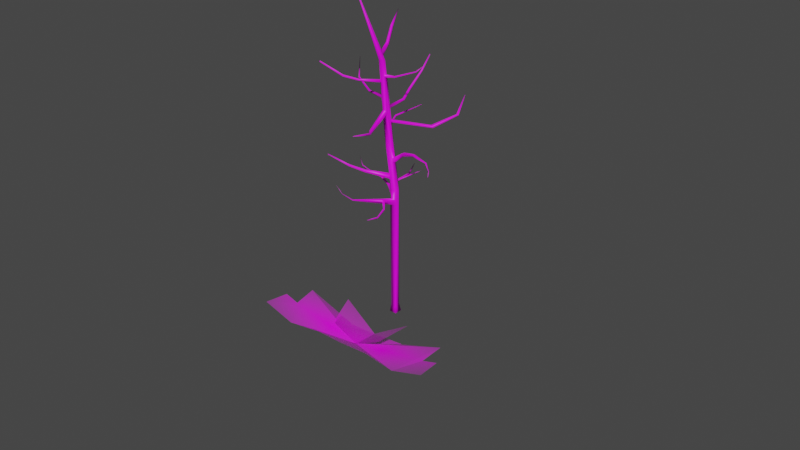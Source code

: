 # Source: Tree_3b.blend  (saved by Blender 3.2.14; exported with 4.5.12 LTS)
import bpy
from mathutils import Matrix  # noqa: F401  (used for matrix-valued properties, if any)

bpy.ops.wm.read_factory_settings(use_empty=True)
scene = bpy.context.scene
scene.name = 'Scene'

# ---- collections
col_collection = bpy.data.collections.new('Collection'); scene.collection.children.link(col_collection)
col_collection_001 = bpy.data.collections.new('Collection.001'); col_collection.children.link(col_collection_001)

# ---- images (referenced by path relative to the original .blend; pixels are not part of the script)
import os
ASSET_DIR = os.environ.get("B2B_ASSET_DIR", "")  # directory of the original .blend (textures are referenced by path, not embedded)
HERE = os.path.dirname(os.path.abspath(__file__))  # packed textures are extracted next to this script under _unpacked/

def load_image(name, relpath, width, height, colorspace="sRGB"):
    """Load a texture the original file referenced (path relative to the .blend, or extracted next to this script)."""
    p = next((c for c in (os.path.join(HERE, relpath), os.path.join(ASSET_DIR, relpath)) if relpath and os.path.exists(c)), "")
    if p:
        img = bpy.data.images.load(p, check_existing=True)
        img.name = name
    else:  # same state as the original file: an image datablock whose file is absent (Cycles renders it pink)
        img = bpy.data.images.new(name, width, height)
        img.source = "FILE"
        img.filepath = "//" + (relpath or name)
    img.colorspace_settings.name = colorspace
    return img
img_untitled = load_image('Untitled', '', 1024, 1024, 'sRGB')
img_branch_tree_3_png = load_image('Branch tree 3.png', 'Branch tree 3.png', 1024, 1024, 'sRGB')

# ---- materials (node trees are filled in below, after node groups)
mat_material_001 = bpy.data.materials.new('Material.001')
mat_material_001.use_transparent_shadow = False
mat_branch_tree_3 = bpy.data.materials.new('Branch tree 3')
mat_branch_tree_3.surface_render_method = 'BLENDED'
mat_branch_tree_3.blend_method = 'BLEND'
mat_branch_tree_3.use_transparent_shadow = False

# ---- material node trees
mat_material_001.use_nodes = True; mat_material_001.node_tree.nodes.clear()
_N = mat_material_001.node_tree.nodes; _L = mat_material_001.node_tree.links
n0 = _N.new('ShaderNodeBsdfPrincipled'); n0.name = 'Principled BSDF'; n0.location = (10, 300)
n0.distribution = 'GGX'
n0.subsurface_method = 'RANDOM_WALK_SKIN'
n0.inputs[3].default_value = 1.45
n0.inputs[27].default_value = (0.0, 0.0, 0.0, 1.0)
n0.inputs[28].default_value = 1.0
n1 = _N.new('ShaderNodeOutputMaterial'); n1.name = 'Material Output'; n1.location = (300, 300)
n2 = _N.new('ShaderNodeTexImage'); n2.name = 'Image Texture'; n2.location = (-280, 275)
n2.image = img_untitled
_L.new(n0.outputs[0], n1.inputs[0])
_L.new(n2.outputs[0], n0.inputs[0])
n1.is_active_output = True
mat_branch_tree_3.use_nodes = True; mat_branch_tree_3.node_tree.nodes.clear()
_N = mat_branch_tree_3.node_tree.nodes; _L = mat_branch_tree_3.node_tree.links
n0 = _N.new('ShaderNodeOutputMaterial'); n0.name = 'Material Output'; n0.location = (300, 300)
n1 = _N.new('ShaderNodeTexImage'); n1.name = 'Image Texture'; n1.location = (-200, 300)
n1.image = img_branch_tree_3_png
n1.extension = 'CLIP'
n2 = _N.new('ShaderNodeBsdfPrincipled'); n2.name = 'Principled BSDF'; n2.location = (0, 300)
n2.distribution = 'GGX'
n2.subsurface_method = 'RANDOM_WALK_SKIN'
n2.inputs[3].default_value = 1.45
n2.inputs[27].default_value = (0.0, 0.0, 0.0, 1.0)
n2.inputs[28].default_value = 1.0
_L.new(n1.outputs[1], n2.inputs[4])
_L.new(n2.outputs[0], n0.inputs[0])
_L.new(n1.outputs[0], n2.inputs[0])
n0.is_active_output = True

# ---- world
world_world = bpy.data.worlds.new('World'); scene.world = world_world
world_world.use_nodes = True; world_world.node_tree.nodes.clear()
_N = world_world.node_tree.nodes; _L = world_world.node_tree.links
n0 = _N.new('ShaderNodeOutputWorld'); n0.name = 'World Output'; n0.location = (300, 300)
n1 = _N.new('ShaderNodeBackground'); n1.name = 'Background'; n1.location = (10, 300)
n1.inputs[0].default_value = (0.05088, 0.05088, 0.05088, 1.0)
_L.new(n1.outputs[0], n0.inputs[0])
n0.is_active_output = True
world_world.color = (0.05088, 0.05088, 0.05088)
world_world.use_sun_shadow = False
world_world.sun_shadow_jitter_overblur = 0.0

# ---- meshes
me_cube_002 = bpy.data.meshes.new('Cube.002')
me_cube_002.from_pydata([(-0.075, -0.075, -0.075), (-0.0495, -0.0495, 0.075), (-0.075, 0.075, -0.075), (-0.0495, 0.0495, 0.075), (0.075, -0.075, -0.075), (0.0495, -0.0495, 0.075), (0.075, 0.075, -0.075), (0.0495, 0.0495, 0.075), (-0.075, 0.0, -0.075), (-0.075, 0.0, 0.075), (0.075, 0.0, -0.075), (0.075, 0.0, 0.075), (0.0, 0.075, -0.075), (0.0, 0.075, 0.075), (0.0, -0.075, -0.075), (0.0, -0.075, 0.075), (0.0, 0.0, -0.075), (-0.075, 0.0, 2.347), (-0.0495, 0.0495, 2.347), (0.0, 0.075, 2.347), (0.0495, 0.0495, 2.347), (0.075, 0.0, 2.347), (0.0495, -0.0495, 2.347), (0.0, -0.075, 2.347), (-0.0495, -0.0495, 2.347), (-0.2565, -0.08216, 4.628), (-0.2718, 0.1003, 3.069), (-0.2463, 0.1498, 3.069), (-0.1968, 0.1753, 3.069), (-0.1473, 0.1498, 3.069), (-0.1218, 0.1003, 3.069), (-0.1473, 0.05076, 3.069), (-0.1968, 0.02526, 3.069), (-0.2463, 0.05076, 3.069), (-0.2362, -0.04711, 4.628), (-0.1968, -0.02905, 4.628), (-0.1574, -0.04711, 4.628), (-0.1371, -0.08216, 4.628), (-0.1574, -0.1172, 4.628), (-0.1968, -0.1353, 4.628), (-0.2362, -0.1172, 4.628), (-0.2793, -0.56, 5.803), (-0.275, -0.5546, 5.803), (-0.2666, -0.5519, 5.803), (-0.2582, -0.5546, 5.803), (-0.2538, -0.56, 5.803), (-0.2582, -0.5654, 5.803), (-0.2666, -0.5682, 5.803), (-0.275, -0.5654, 5.803), (-0.2666, -0.56, 5.803), (0.06298, -0.03835, 2.134), (-0.06551, -0.04369, 2.134), (0.0495, -0.0495, 2.174), (-0.0495, -0.0495, 2.184), (0.0, -0.075, 2.2), (0.0, -0.075, 2.07), (0.0495, -0.0495, 2.087), (-0.05501, -0.0495, 2.09), (0.0, -0.08458, 2.198), (0.0495, -0.05908, 2.097), (0.05615, -0.05465, 2.134), (-0.0495, -0.05317, 2.099), (-0.06418, -0.05908, 2.134), (0.0495, -0.05908, 2.17), (-0.0495, -0.05908, 2.17), (0.0, -0.08458, 2.079), (-0.2551, -0.8003, 2.37), (-0.2548, -1.193, 2.787), (-0.2473, -0.8028, 2.349), (-0.2452, -0.8024, 2.358), (-0.263, -0.7937, 2.349), (-0.264, -0.7916, 2.358), (-0.2472, -0.8028, 2.367), (-0.263, -0.7937, 2.367), (-0.2551, -0.8003, 2.346), (-0.2546, -1.052, 2.573), (-0.2525, -1.052, 2.566), (-0.2521, -1.051, 2.569), (-0.2579, -1.052, 2.566), (-0.2585, -1.051, 2.569), (-0.2524, -1.051, 2.572), (-0.2578, -1.051, 2.572), (-0.2547, -1.053, 2.565), (-0.2548, -1.194, 2.785), (-0.2536, -1.193, 2.783), (-0.2534, -1.192, 2.785), (-0.2565, -1.193, 2.783), (-0.257, -1.192, 2.785), (-0.2536, -1.193, 2.787), (-0.2566, -1.192, 2.787), (-0.2547, -1.194, 2.783), (-0.0495, 0.05923, 2.276), (-0.04415, -0.05675, 2.276), (-0.0495, 0.05372, 2.312), (-0.0495, -0.05217, 2.312), (-0.075, 0.0, 2.318), (-0.075, 0.0, 2.226), (-0.0495, 0.0495, 2.241), (-0.0495, -0.0495, 2.241), (-0.05868, 0.04505, 2.247), (-0.06395, 0.06758, 2.276), (-0.06099, -0.03892, 2.243), (-0.06534, -0.04792, 2.276), (-0.07641, 0.0, 2.315), (-0.4822, 0.2407, 2.346), (-0.05868, 0.04305, 2.301), (-0.05976, -0.0432, 2.301), (-0.08024, 0.0, 2.235), (-0.2077, 0.3579, 2.346), (-0.1789, 0.3571, 2.364), (-0.1977, 0.3593, 2.341), (-0.1762, 0.3619, 2.354), (-0.2045, 0.3526, 2.368), (-0.2116, 0.3558, 2.358), (-0.1929, 0.3524, 2.367), (-0.172, 0.3642, 2.344), (-0.4823, 0.2449, 2.357), (-0.4948, 0.2147, 2.349), (-0.4938, 0.2082, 2.358), (-0.4881, 0.2228, 2.373), (-0.4801, 0.2357, 2.367), (-0.4888, 0.2147, 2.365), (-0.4922, 0.2264, 2.344), (-0.6443, 0.1455, 2.426), (-0.6415, 0.1506, 2.436), (-0.6417, 0.1356, 2.425), (-0.6369, 0.1332, 2.43), (-0.634, 0.1379, 2.44), (-1.022, 0.2529, 2.632), (-0.6366, 0.1495, 2.441), (-0.6321, 0.1336, 2.436), (-0.6445, 0.1409, 2.421), (-0.84, 0.1156, 2.519), (-0.8383, 0.1185, 2.524), (-0.8385, 0.11, 2.518), (-0.8357, 0.1086, 2.521), (-0.8341, 0.1113, 2.527), (-0.8356, 0.1179, 2.528), (-0.833, 0.1088, 2.524), (-0.8401, 0.113, 2.516), (-1.022, 0.2542, 2.635), (-1.022, 0.2495, 2.632), (-1.02, 0.2486, 2.633), (-1.02, 0.2497, 2.635), (-1.021, 0.2505, 2.634), (-1.02, 0.2536, 2.636), (-1.019, 0.2486, 2.634), (-1.022, 0.2516, 2.631), (-0.09807, 0.0257, 2.888), (-0.07257, 0.0752, 2.916), (-0.09807, 0.1247, 2.888), (-0.07348, 0.01316, 2.798), (-0.04272, 0.06093, 2.784), (-0.07348, 0.1122, 2.798), (-0.09939, 0.01221, 2.843), (-0.09501, 0.1232, 2.843), (-0.07131, 0.0215, 2.846), (-0.07929, 0.03019, 2.884), (-0.075, 0.0746, 2.892), (-0.07161, 0.1226, 2.846), (-0.07929, 0.119, 2.884), (-0.05338, 0.06336, 2.805), (-0.05979, 0.01895, 2.81), (-0.05979, 0.1078, 2.81), (0.182, -0.03627, 3.044), (0.1758, -0.03153, 3.069), (0.8778, -0.2835, 3.174), (0.1886, -0.008895, 3.078), (0.2048, 0.02319, 3.052), (0.1981, 0.01709, 3.077), (0.2071, -0.01588, 3.023), (0.1918, -0.03867, 3.021), (0.2141, 0.009952, 3.029), (0.5706, -0.2288, 3.204), (0.5736, -0.2277, 3.222), (1.011, -0.3664, 3.098), (0.5809, -0.2098, 3.225), (0.5789, -0.1862, 3.205), (0.5818, -0.1899, 3.222), (0.5764, -0.209, 3.183), (0.57, -0.2277, 3.186), (0.5782, -0.1899, 3.187), (0.8825, -0.2839, 3.18), (1.08, -0.4772, 3.05), (0.891, -0.2763, 3.179), (0.8893, -0.2638, 3.17), (0.8938, -0.2648, 3.177), (0.8822, -0.2742, 3.162), (0.8751, -0.2827, 3.166), (0.8865, -0.2636, 3.162), (1.013, -0.3669, 3.101), (1.018, -0.3653, 3.099), (1.019, -0.3601, 3.094), (1.021, -0.3608, 3.097), (1.014, -0.3644, 3.092), (1.01, -0.3663, 3.094), (1.018, -0.3603, 3.091), (1.082, -0.4776, 3.052), (1.084, -0.4771, 3.049), (1.085, -0.4774, 3.051), (1.085, -0.4738, 3.049), (1.086, -0.4744, 3.05), (1.082, -0.4768, 3.047), (1.08, -0.4773, 3.048), (1.084, -0.4741, 3.046), (-0.1968, -0.03305, 3.648), (-0.151, -0.01223, 3.654), (-0.2425, -0.01223, 3.654), (-0.1968, 0.08587, 3.738), (-0.1968, -0.04414, 3.759), (-0.1517, -0.02273, 3.751), (-0.1517, 0.06363, 3.751), (-0.2418, -0.02273, 3.751), (-0.2418, 0.06363, 3.751), (-0.2464, -0.01146, 3.702), (-0.145, -0.008316, 3.702), (-0.2366, -0.04274, 3.7), (-0.2336, -0.03441, 3.67), (-0.1634, -0.01509, 3.672), (-0.1977, -0.02721, 3.665), (-0.1942, -0.04754, 3.744), (-0.1551, -0.02129, 3.702), (-0.1611, -0.03112, 3.732), (-0.2304, -0.05018, 3.73), (-0.07211, -0.5679, 3.566), (-0.07129, -0.5754, 3.546), (-0.03318, -0.5504, 3.531), (-0.05068, -0.5666, 3.536), (-0.04614, -0.5438, 3.587), (-0.02965, -0.54, 3.55), (-0.02983, -0.5331, 3.571), (-0.06742, -0.5578, 3.585), (0.1314, -0.8019, 3.655), (0.1297, -0.8062, 3.643), (0.157, -0.8036, 3.634), (0.1431, -0.8073, 3.637), (0.1519, -0.7965, 3.668), (0.1617, -0.7991, 3.645), (0.1636, -0.7954, 3.658), (0.1367, -0.7979, 3.667), (0.2364, -1.295, 3.798), (0.236, -1.298, 3.795), (0.2421, -1.296, 3.793), (0.239, -1.299, 3.794), (0.2399, -1.296, 3.797), (0.241, -1.292, 3.801), (0.2432, -1.293, 3.796), (0.2436, -1.291, 3.799), (0.2376, -1.293, 3.801), (-0.2698, 0.07746, 3.264), (-0.245, 0.1252, 3.285), (-0.1968, 0.1497, 3.264), (-0.2708, 0.08886, 3.166), (-0.2456, 0.1375, 3.151), (-0.1968, 0.1625, 3.166), (-0.1885, 0.1531, 3.215), (-0.2664, 0.07219, 3.215), (-0.2094, 0.1614, 3.218), (-0.2222, 0.1627, 3.254), (-0.2558, 0.1383, 3.264), (-0.2804, 0.1051, 3.253), (-0.2757, 0.09565, 3.217), (-0.2678, 0.09864, 3.178), (-0.2388, 0.1284, 3.169), (-0.2087, 0.1572, 3.18), (-0.5565, 0.4716, 3.125), (-0.5574, 0.4688, 3.143), (-0.5749, 0.4648, 3.15), (-0.5918, 0.4564, 3.145), (-0.5957, 0.4573, 3.128), (-0.5968, 0.4653, 3.111), (-0.4821, 1.316, 3.383), (-0.5809, 0.4746, 3.106), (-0.5619, 0.4779, 3.109), (-0.7061, 0.869, 3.245), (-0.7079, 0.8682, 3.257), (-0.7183, 0.8751, 3.262), (-0.7307, 0.8797, 3.259), (-0.732, 0.8821, 3.246), (-0.7285, 0.8865, 3.235), (-0.1504, 0.08824, 3.567), (-0.7162, 0.8829, 3.231), (-0.7054, 0.8748, 3.233), (-0.4827, 1.316, 3.386), (-0.4861, 1.318, 3.387), (-0.4901, 1.32, 3.386), (-0.4905, 1.321, 3.383), (-0.4894, 1.322, 3.38), (-0.4857, 1.32, 3.383), (-0.4854, 1.321, 3.379), (-0.4819, 1.318, 3.38), (-0.1968, 0.1114, 3.556), (-0.1265, 0.04325, 3.556), (-0.1501, 0.09439, 3.494), (-0.1968, 0.1178, 3.507), (-0.1261, 0.04895, 3.507), (-0.1998, 0.1146, 3.532), (-0.1263, 0.0363, 3.532), (-0.174, 0.1179, 3.534), (-0.1674, 0.1157, 3.552), (-0.1235, 0.06805, 3.534), (-0.1244, 0.07317, 3.552), (-0.145, 0.09504, 3.558), (-0.1538, 0.08967, 3.506), (-0.1744, 0.1126, 3.515), (-0.131, 0.06972, 3.515), (0.2999, 0.5947, 3.409), (0.3053, 0.5849, 3.425), (0.3618, 0.5626, 3.396), (0.3581, 0.5576, 3.413), (0.3319, 0.5686, 3.425), (0.3292, 0.5891, 3.376), (0.3025, 0.5996, 3.39), (0.3557, 0.572, 3.379), (0.5446, 0.966, 3.552), (0.5506, 0.9583, 3.562), (0.5876, 0.9771, 3.551), (0.5871, 0.9677, 3.562), (0.5698, 0.9599, 3.566), (0.5622, 0.9841, 3.535), (0.5447, 0.9749, 3.541), (0.5816, 0.9845, 3.54), (0.4868, 1.277, 3.808), (0.4879, 1.275, 3.81), (0.495, 1.279, 3.808), (0.4949, 1.277, 3.809), (0.4916, 1.276, 3.81), (0.491, 1.278, 3.808), (0.4904, 1.28, 3.805), (0.487, 1.278, 3.806), (0.4941, 1.28, 3.806), (-0.1968, -0.09514, 4.238), (-0.2387, -0.07522, 4.223), (-0.2603, -0.03655, 4.238), (-0.2406, -0.04372, 3.946), (-0.2632, -0.002351, 3.936), (-0.2406, 0.03902, 3.946), (-0.2403, -0.04897, 3.995), (-0.2627, -0.008052, 4.003), (-0.2403, 0.03287, 3.995), (-0.2336, -0.05232, 3.97), (-0.2359, 0.03991, 3.97), (-0.264, -0.03801, 3.969), (-0.2596, -0.03161, 3.951), (-0.2519, -0.001651, 3.943), (-0.2374, 0.02469, 3.973), (-0.2361, 0.02358, 3.954), (-0.2615, -0.005447, 3.996), (-0.2434, 0.01948, 3.991), (-0.2667, -0.03511, 3.987), (-0.732, 0.1836, 3.897), (-0.7349, 0.1894, 3.885), (-0.7342, 0.2066, 3.881), (-0.7181, 0.2168, 3.899), (-0.7226, 0.2186, 3.887), (-0.7248, 0.1978, 3.918), (-0.7163, 0.2117, 3.912), (-0.7285, 0.1828, 3.91), (-1.093, 0.3338, 4.024), (-1.096, 0.3402, 4.017), (-0.1968, 0.07949, 3.817), (-1.092, 0.3522, 4.015), (-1.074, 0.3507, 4.023), (-1.08, 0.355, 4.015), (-1.079, 0.3388, 4.038), (-1.071, 0.3452, 4.031), (-1.087, 0.3306, 4.033), (-1.291, 0.5964, 4.29), (-1.292, 0.5988, 4.288), (-1.289, 0.601, 4.292), (-1.291, 0.6035, 4.288), (-1.284, 0.6022, 4.29), (-1.287, 0.6039, 4.287), (-1.286, 0.5987, 4.296), (-1.283, 0.6004, 4.293), (-1.289, 0.5953, 4.294), (-0.152, 0.05748, 3.8), (-0.2415, 0.05748, 3.8), (-0.1473, 0.05473, 3.775), (-0.2456, 0.05545, 3.775), (-0.1602, 0.07367, 3.777), (-0.1634, 0.0755, 3.759), (-0.235, 0.07322, 3.777), (-0.2301, 0.07544, 3.759), (-0.1967, 0.08101, 3.747), (-0.1968, 0.07842, 3.805), (-0.1636, 0.07336, 3.795), (-0.2299, 0.07329, 3.795), (-0.1747, 0.4666, 3.798), (-0.1768, 0.4737, 3.785), (-0.2202, 0.4584, 3.794), (-0.2175, 0.4667, 3.782), (-0.1981, 0.4788, 3.777), (-0.1981, 0.4582, 3.818), (-0.1769, 0.4602, 3.811), (-0.2173, 0.4532, 3.807), (-0.2295, 0.6889, 3.912), (-0.2303, 0.6984, 3.903), (-0.2663, 0.6908, 3.914), (-0.2631, 0.7004, 3.905), (-0.2459, 0.7087, 3.901), (-0.154, 1.122, 4.427), (-0.2479, 0.6816, 3.932), (-0.2317, 0.681, 3.923), (-0.2644, 0.6829, 3.925), (-0.2027, 0.9731, 4.164), (-0.2028, 0.9828, 4.159), (-0.2285, 0.9761, 4.167), (-0.2258, 0.9858, 4.162), (-0.2129, 0.9926, 4.162), (-0.1242, 0.02507, 2.528), (-0.2154, 0.964, 4.179), (-0.2046, 0.9645, 4.17), (-0.2274, 0.9675, 4.173), (-0.1547, 1.126, 4.426), (-0.1698, 1.125, 4.428), (-0.1687, 1.129, 4.427), (-0.1609, 1.132, 4.43), (-0.1606, 1.127, 4.433), (-0.1604, 1.122, 4.436), (-0.1545, 1.12, 4.429), (-0.1684, 1.122, 4.431), (-0.04919, -0.04993, 2.528), (-0.09869, -0.02443, 2.508), (-0.1233, -0.0119, 2.635), (-0.1488, 0.0376, 2.618), (-0.07379, -0.0374, 2.618), (-0.1359, 0.04196, 2.573), (-0.05154, -0.04114, 2.573), (-0.1383, 0.01986, 2.571), (-0.134, 0.002851, 2.54), (-0.0795, -0.05021, 2.571), (-0.08489, -0.05661, 2.541), (-0.112, -0.03328, 2.533), (-0.1086, -0.007455, 2.616), (-0.1347, 0.02514, 2.602), (-0.08561, -0.03432, 2.602), (-0.4485, -0.2718, 2.67), (-0.448, -0.2822, 2.654), (-0.4088, -0.2999, 2.663), (-0.4146, -0.3061, 2.649), (-0.4327, -0.2983, 2.648), (-0.4234, -0.2786, 2.69), (-0.4432, -0.2664, 2.685), (-0.4098, -0.2903, 2.68), (-0.5746, -0.4982, 2.803), (-0.576, -0.5065, 2.792), (-0.5535, -0.5273, 2.806), (-0.5585, -0.5312, 2.795), (-0.5696, -0.5219, 2.792), (-0.5603, -0.5078, 2.821), (-0.5704, -0.4947, 2.814), (-0.5528, -0.5195, 2.817), (-0.8737, -0.712, 2.996), (-0.8744, -0.7146, 2.993), (-0.8672, -0.7208, 2.998), (-0.8691, -0.7221, 2.994), (-0.8732, -0.7197, 2.993), (-0.8715, -0.7176, 2.998), (-0.8697, -0.7154, 3.003), (-0.8723, -0.711, 3.0), (-0.867, -0.7186, 3.001), (-0.1555, -0.01019, 4.336), (-0.1555, -0.08572, 4.336), (-0.1342, -0.04796, 4.325), (-0.2384, -0.08047, 4.299), (-0.2598, -0.04226, 4.287), (-0.1968, -0.1002, 4.287), (-0.9261, -0.7801, 4.636), (-0.2595, -0.03072, 4.263), (-0.1909, -0.09724, 4.263), (-0.2419, -0.07997, 4.238), (-0.2573, -0.05248, 4.262), (-0.2571, -0.0561, 4.244), (-0.2159, -0.09426, 4.244), (-0.2105, -0.09595, 4.262), (-0.2123, -0.09363, 4.279), (-0.2365, -0.07788, 4.291), (-0.2531, -0.05589, 4.28), (-0.4848, -0.3378, 4.28), (-0.4886, -0.3178, 4.292), (-0.4914, -0.3214, 4.281), (-0.4663, -0.3441, 4.284), (-0.4601, -0.3437, 4.295), (-0.4588, -0.3414, 4.307), (-0.4733, -0.3328, 4.315), (-0.4837, -0.3189, 4.305), (-0.6714, -0.5308, 4.367), (-0.6707, -0.5102, 4.375), (-0.6756, -0.5161, 4.366), (-0.6547, -0.535, 4.368), (-0.6469, -0.5318, 4.377), (-0.6433, -0.527, 4.388), (-0.654, -0.518, 4.397), (-0.664, -0.5083, 4.386), (-0.9302, -0.7841, 4.628), (-0.9285, -0.7697, 4.632), (-0.9312, -0.7736, 4.626), (-0.9192, -0.785, 4.627), (-0.9149, -0.7826, 4.632), (-0.9135, -0.7798, 4.639), (-0.9214, -0.7756, 4.645), (-0.9254, -0.7686, 4.638), (-0.1558, -0.09097, 4.385), (-0.1347, -0.05366, 4.394), (-0.1558, -0.01635, 4.385), (-0.1632, -0.007919, 4.36), (-0.1629, -0.09346, 4.36), (-0.1442, -0.01708, 4.36), (-0.1406, -0.01948, 4.343), (-0.1331, -0.04862, 4.338), (-0.1405, -0.07772, 4.343), (-0.1442, -0.08448, 4.36), (-0.145, -0.08177, 4.377), (0.439, 0.01452, 4.546), (-0.1396, -0.05303, 4.388), (-0.1451, -0.02423, 4.377), (0.04298, -0.03371, 4.384), (0.04836, -0.03514, 4.375), (0.05782, -0.04929, 4.375), (0.05221, -0.06495, 4.376), (0.04745, -0.06821, 4.385), (0.04462, -0.06627, 4.395), (0.5569, 0.05664, 4.66), (0.04675, -0.05045, 4.402), (0.04082, -0.03681, 4.394), (0.4455, 0.01488, 4.541), (0.4555, 0.008704, 4.543), (0.4513, -0.001984, 4.543), (0.4458, -0.004993, 4.548), (0.4416, -0.004426, 4.554), (0.4413, 0.005591, 4.559), (0.4358, 0.01223, 4.552), (0.5577, 0.0566, 4.659), (0.5598, 0.0553, 4.66), (0.559, 0.053, 4.659), (0.5584, 0.05247, 4.661), (0.5581, 0.05273, 4.663), (0.5592, 0.05516, 4.662), (0.5585, 0.05501, 4.665), (0.5569, 0.05629, 4.663), (-0.2055, -0.0944, 4.793), (-0.17, -0.1105, 4.775), (-0.241, -0.1105, 4.775), (-0.2011, -0.06173, 4.691), (-0.1637, -0.07883, 4.702), (-0.2386, -0.07883, 4.702), (-0.1622, -0.1014, 4.739), (-0.2453, -0.1024, 4.739), (-0.1698, -0.08107, 4.745), (-0.174, -0.0948, 4.765), (-0.2362, -0.09258, 4.745), (-0.2307, -0.1044, 4.765), (-0.2029, -0.09575, 4.796), (-0.2053, -0.05954, 4.713), (-0.1738, -0.0648, 4.722), (-0.2336, -0.07493, 4.722), (-0.2104, 0.1015, 4.862), (-0.2121, 0.08751, 4.873), (-0.2574, 0.08539, 4.862), (-0.2523, 0.074, 4.873), (-0.233, 0.08456, 4.892), (-0.2382, 0.1204, 4.845), (-0.2149, 0.1174, 4.849), (-0.2572, 0.1031, 4.849), (-0.2808, 0.292, 5.095), (-0.2821, 0.2815, 5.106), (-0.3168, 0.277, 5.101), (-0.3129, 0.2689, 5.111), (-0.2981, 0.2796, 5.128), (-0.3021, 0.3057, 5.078), (-0.2842, 0.304, 5.082), (-0.3167, 0.2907, 5.087), (-0.3632, 0.5394, 5.324), (-0.3633, 0.5384, 5.325), (-0.3664, 0.538, 5.325), (-0.3661, 0.5373, 5.325), (-0.3647, 0.5382, 5.325), (-0.3649, 0.5395, 5.324), (-0.3651, 0.5407, 5.324), (-0.3635, 0.5405, 5.324), (-0.3664, 0.5393, 5.324), (-0.2233, 0.1318, 2.328), (-0.2378, 0.1078, 2.288), (-0.2353, 0.08713, 2.314), (-0.2337, 0.1071, 2.337), (-0.2349, 0.09298, 2.297), (-0.2314, 0.0883, 2.329), (-0.2249, 0.1336, 2.295), (-0.2196, 0.1429, 2.313), (-0.2508, 0.1466, 2.333), (-0.264, 0.1258, 2.297), (-0.2636, 0.1096, 2.32), (-0.26, 0.1249, 2.34), (-0.2639, 0.115, 2.306), (-0.2599, 0.1102, 2.334), (-0.2526, 0.1484, 2.303), (-0.2568, 0.1569, 2.319), (-0.2469, 0.116, 2.339), (-0.2494, 0.104, 2.302), (-0.2456, 0.09926, 2.332), (-0.2387, 0.1412, 2.299), (-0.2371, 0.1325, 2.331), (-0.2509, 0.1168, 2.292), (-0.2494, 0.09839, 2.317), (-0.2371, 0.1474, 2.301), (-0.2256, 0.1454, 2.3), (-0.2235, 0.1444, 2.313), (-0.2236, 0.1406, 2.325), (-0.2336, 0.1415, 2.328), (-0.2465, 0.1446, 2.329), (-0.2486, 0.1488, 2.307), (-0.2534, 0.1486, 2.319), (-0.1583, 0.5712, 2.381), (-0.1492, 0.5742, 2.38), (-0.1469, 0.5721, 2.392), (-0.1448, 0.5669, 2.403), (-0.1521, 0.5633, 2.406), (-0.1625, 0.5606, 2.407), (-0.1668, 0.567, 2.386), (-0.1697, 0.563, 2.397), (-0.2298, 0.8157, 2.483), (-0.2286, 0.817, 2.483), (-0.23, 0.8138, 2.486), (-0.2283, 0.8161, 2.486), (-0.228, 0.8137, 2.488), (-0.229, 0.812, 2.489), (-0.2304, 0.8108, 2.489), (-0.231, 0.8137, 2.484), (-0.2314, 0.8119, 2.487), (-0.1029, -0.2427, 2.219), (-0.06377, -0.2635, 2.146), (-0.01679, -0.239, 2.19), (-0.1141, -0.2422, 2.19), (-0.02467, -0.245, 2.219), (-0.06377, -0.2635, 2.241), (-0.0247, -0.245, 2.16), (-0.1029, -0.2383, 2.161), (-0.2063, 0.3817, 2.363), (-0.1912, 0.381, 2.355), (-0.1993, 0.3786, 2.373), (-0.2026, 0.3841, 2.351), (-0.1878, 0.3787, 2.372), (-0.1871, 0.3834, 2.345), (-0.1928, 0.3858, 2.346), (-0.1937, 0.3762, 2.365), (-0.2089, 0.3688, 2.36), (-0.2019, 0.3656, 2.37), (-0.2051, 0.371, 2.349), (-0.1903, 0.3656, 2.369), (-0.1796, 0.3738, 2.344), (-0.1952, 0.3725, 2.344), (-0.1863, 0.3666, 2.364), (-0.02389, 0.4785, 2.442), (-0.02741, 0.4783, 2.449), (-0.07972, -0.3082, 2.162), (-0.03036, 0.4762, 2.455), (-0.02713, 0.4862, 2.442), (-0.03036, 0.4938, 2.443), (-0.03353, 0.4838, 2.455), (-0.03669, 0.4914, 2.455), (-0.03385, 0.4935, 2.449), (0.1317, 0.5484, 2.541), (0.1311, 0.5484, 2.542), (0.1306, 0.5496, 2.542), (0.1306, 0.5481, 2.543), (0.1312, 0.5496, 2.541), (0.1306, 0.5509, 2.541), (0.1301, 0.5493, 2.543), (0.1296, 0.5505, 2.543), (0.1301, 0.5508, 2.542), (-0.1162, -0.2887, 2.232), (-0.04256, -0.2931, 2.204), (-0.1266, -0.288, 2.204), (-0.04325, -0.2915, 2.176), (-0.1162, -0.2846, 2.177), (-0.04322, -0.2915, 2.232), (-0.07972, -0.3082, 2.252), (-0.03397, -0.2682, 2.168), (-0.1095, -0.2614, 2.169), (-0.03395, -0.2682, 2.225), (-0.07174, -0.2859, 2.246), (-0.07174, -0.2859, 2.154), (-0.1095, -0.2657, 2.225), (-0.1204, -0.2651, 2.197), (-0.02495, -0.2678, 2.172), (-0.01308, -0.2569, 2.172), (-0.02831, -0.2727, 2.221), (-0.01618, -0.2616, 2.218), (-0.008542, -0.2555, 2.194), (-0.04047, -0.2834, 2.201), (-0.03718, -0.279, 2.177), (-0.04045, -0.2838, 2.224), (0.1635, -0.4845, 2.173), (0.1728, -0.4809, 2.172), (0.164, -0.4853, 2.204), (0.1732, -0.4818, 2.201), (0.1773, -0.4806, 2.185), (0.1531, -0.4892, 2.193), (0.1543, -0.488, 2.178), (0.1547, -0.4888, 2.207), (0.2664, -0.7724, 2.17), (0.2733, -0.7714, 2.169), (0.2656, -0.7667, 2.189), (0.2726, -0.7661, 2.187), (0.2761, -0.7691, 2.178), (0.258, -0.7704, 2.182), (0.2594, -0.7728, 2.173), (0.2587, -0.7673, 2.192), (0.3175, -1.077, 2.269), (0.3202, -1.077, 2.269), (0.3173, -1.075, 2.275), (0.32, -1.075, 2.274), (0.3214, -1.076, 2.272), (0.318, -1.077, 2.272), (0.3143, -1.077, 2.273), (0.3148, -1.077, 2.27), (0.3145, -1.076, 2.276)], [], [(8, 9, 3, 2), (12, 13, 7, 6), (10, 11, 5, 4), (14, 15, 1, 0), (16, 10, 4, 14), (12, 6, 10, 16), (6, 7, 11, 10), (0, 1, 9, 8), (2, 12, 16, 8), (8, 16, 14, 0), (4, 5, 15, 14), (2, 3, 13, 12), (148, 149, 30, 31), (425, 26, 27, 18, 17, 410, 427), (95, 94, 24, 17), (93, 95, 17, 18), (97, 91, 93, 18, 19, 13, 3), (149, 150, 29, 30), (254, 255, 251, 294, 293, 29, 28), (542, 541, 43, 44), (503, 504, 37, 38), (49, 41, 48, 47), (43, 42, 41, 49), (44, 43, 49, 45), (45, 49, 47, 46), (541, 543, 42, 43), (50, 56, 5, 11, 21, 22, 52), (5, 56, 55, 15), (15, 55, 57, 1), (52, 22, 23, 54), (57, 51, 53, 98, 96, 9, 1), (57, 55, 65, 61), (19, 20, 7, 13), (7, 20, 21, 11), (96, 97, 3, 9), (53, 51, 62, 64), (54, 53, 64, 58), (52, 54, 58, 63), (675, 655, 74, 70), (674, 672, 69, 68), (673, 675, 70, 71, 73, 671), (655, 674, 68, 74), (51, 57, 61, 62), (50, 52, 63, 60), (56, 50, 60, 59), (55, 56, 59, 65), (72, 66, 75, 80), (74, 68, 76, 82), (71, 70, 78, 79), (73, 71, 79, 81), (676, 677, 66, 72), (81, 79, 87, 89), (75, 81, 89, 67), (78, 82, 90, 86), (76, 77, 85, 84), (69, 72, 80, 77), (68, 69, 77, 76), (70, 74, 82, 78), (66, 73, 81, 75), (90, 84, 85, 83), (86, 90, 83, 87), (83, 85, 88, 67), (87, 83, 67, 89), (79, 78, 86, 87), (82, 76, 84, 90), (80, 75, 67, 88), (77, 80, 88, 85), (93, 91, 100, 105), (92, 94, 106, 102), (91, 97, 99, 100), (97, 96, 107, 99), (592, 595, 121, 118), (595, 593, 119, 121), (118, 117, 594, 592), (608, 607, 111, 109), (95, 93, 105, 103), (96, 98, 101, 107), (94, 95, 103, 106), (98, 92, 102, 101), (63, 58, 635, 634), (611, 612, 113, 108), (590, 120, 119, 593), (117, 122, 591, 594), (116, 120, 590, 597), (591, 122, 104, 596), (609, 608, 109, 114), (610, 609, 114, 112), (118, 121, 130, 126), (121, 119, 127, 130), (122, 117, 125, 131), (117, 118, 126, 125), (612, 610, 112, 113), (607, 606, 115, 111), (606, 605, 110, 115), (605, 611, 108, 110), (131, 125, 134, 139), (125, 126, 135, 134), (129, 124, 133, 137), (127, 129, 137, 136), (104, 122, 131, 123), (116, 104, 123, 124), (119, 120, 129, 127), (120, 116, 124, 129), (137, 133, 140, 145), (136, 137, 145, 143), (133, 132, 128, 140), (132, 139, 147, 128), (130, 127, 136, 138), (126, 130, 138, 135), (123, 131, 139, 132), (124, 123, 132, 133), (128, 147, 144, 140), (147, 141, 142, 144), (140, 144, 143, 145), (144, 142, 146, 143), (134, 135, 142, 141), (139, 134, 141, 147), (138, 136, 143, 146), (135, 138, 146, 142), (28, 29, 150, 155, 153, 20, 19), (335, 336, 377, 379, 213, 250, 249), (151, 152, 161, 162), (152, 153, 163, 161), (154, 151, 162, 156), (33, 26, 425, 424), (22, 151, 154, 148, 31, 32, 426, 428, 422, 23), (27, 28, 19, 18), (153, 155, 159, 163), (32, 33, 424, 426), (159, 160, 169, 168), (158, 157, 165, 167), (161, 163, 172, 170), (160, 158, 167, 169), (155, 150, 160, 159), (149, 148, 157, 158), (148, 154, 156, 157), (150, 149, 158, 160), (169, 167, 176, 178), (171, 170, 179, 180), (164, 171, 180, 173), (172, 168, 177, 181), (157, 156, 164, 165), (163, 159, 168, 172), (156, 162, 171, 164), (162, 161, 170, 171), (181, 177, 185, 189), (174, 173, 166, 182), (177, 178, 186, 185), (176, 174, 182, 184), (170, 172, 181, 179), (167, 165, 174, 176), (168, 169, 178, 177), (165, 164, 173, 174), (182, 166, 175, 190), (185, 186, 193, 192), (184, 182, 190, 191), (187, 189, 196, 194), (173, 180, 188, 166), (180, 179, 187, 188), (178, 176, 184, 186), (179, 181, 189, 187), (191, 190, 197, 199), (194, 196, 204, 202), (193, 191, 199, 201), (195, 194, 202, 203), (189, 185, 192, 196), (166, 188, 195, 175), (188, 187, 194, 195), (186, 184, 191, 193), (198, 200, 201, 199), (183, 198, 199, 197), (203, 202, 198, 183), (202, 204, 200, 198), (192, 193, 201, 200), (190, 175, 183, 197), (196, 192, 200, 204), (175, 195, 203, 183), (212, 209, 331, 332, 337, 340, 334), (338, 337, 332, 333), (297, 292, 464, 463, 210, 215, 206, 31, 30, 295), (466, 25, 34, 339, 338, 333, 469), (213, 208, 291, 296, 294, 251, 250), (214, 207, 217, 216), (291, 208, 211, 280), (209, 212, 223, 220), (339, 34, 35, 360, 377, 336, 341), (206, 215, 221, 218), (215, 210, 222, 221), (216, 217, 225, 224), (217, 219, 227, 225), (221, 222, 230, 229), (220, 223, 231, 228), (210, 209, 220, 222), (212, 214, 216, 223), (207, 205, 219, 217), (205, 206, 218, 219), (224, 225, 233, 232), (225, 227, 235, 233), (229, 230, 238, 237), (228, 231, 239, 236), (218, 221, 229, 226), (223, 216, 224, 231), (222, 220, 228, 230), (219, 218, 226, 227), (232, 233, 241, 240), (233, 235, 243, 241), (237, 238, 247, 246), (236, 239, 248, 245), (226, 229, 237, 234), (231, 224, 232, 239), (230, 228, 236, 238), (227, 226, 234, 235), (244, 246, 247, 245), (240, 244, 245, 248), (241, 243, 244, 240), (243, 242, 246, 244), (234, 237, 246, 242), (239, 232, 240, 248), (238, 236, 245, 247), (235, 234, 242, 243), (256, 249, 260, 261), (252, 256, 261, 262), (27, 26, 252, 253), (28, 27, 253, 254), (253, 252, 262, 263), (250, 251, 258, 259), (29, 293, 295, 30), (264, 263, 272, 273), (261, 260, 268, 269), (259, 258, 266, 267), (262, 261, 269, 270), (255, 254, 264, 257), (249, 250, 259, 260), (254, 253, 263, 264), (251, 255, 257, 258), (265, 273, 282, 274), (266, 265, 274, 275), (268, 267, 276, 277), (273, 272, 281, 282), (260, 259, 267, 268), (258, 257, 265, 266), (257, 264, 273, 265), (263, 262, 270, 272), (277, 276, 284, 285), (282, 281, 289, 290), (278, 277, 285, 286), (276, 275, 283, 284), (272, 270, 279, 281), (270, 269, 278, 279), (267, 266, 275, 276), (269, 268, 277, 278), (271, 288, 284, 283), (288, 286, 285, 284), (289, 287, 286, 288), (290, 289, 288, 271), (275, 274, 271, 283), (274, 282, 290, 271), (281, 279, 287, 289), (279, 278, 286, 287), (292, 297, 300, 301), (295, 293, 303, 305), (206, 205, 32, 31), (291, 280, 302, 299), (205, 207, 33, 32), (297, 295, 305, 300), (303, 304, 312, 311), (304, 298, 306, 312), (298, 299, 307, 306), (302, 301, 309, 310), (294, 296, 298, 304), (280, 292, 301, 302), (293, 294, 304, 303), (296, 291, 299, 298), (311, 312, 320, 319), (312, 306, 314, 320), (306, 307, 315, 314), (310, 309, 317, 318), (299, 302, 310, 307), (301, 300, 308, 309), (300, 305, 313, 308), (305, 303, 311, 313), (319, 320, 329, 328), (320, 314, 322, 329), (314, 315, 323, 322), (318, 317, 325, 326), (307, 310, 318, 315), (309, 308, 316, 317), (308, 313, 321, 316), (313, 311, 319, 321), (324, 327, 326, 325), (327, 322, 323, 326), (328, 329, 322, 327), (330, 328, 327, 324), (315, 318, 326, 323), (317, 316, 324, 325), (316, 321, 330, 324), (321, 319, 328, 330), (504, 505, 36, 37), (339, 341, 345, 348), (335, 334, 343, 344), (338, 339, 348, 347), (336, 335, 344, 346), (347, 348, 356, 355), (342, 349, 357, 350), (348, 345, 353, 356), (343, 342, 350, 351), (340, 337, 349, 342), (337, 338, 347, 349), (341, 336, 346, 345), (334, 340, 342, 343), (350, 357, 366, 358), (356, 353, 362, 365), (351, 350, 358, 359), (353, 354, 363, 362), (346, 344, 352, 354), (349, 347, 355, 357), (344, 343, 351, 352), (345, 346, 354, 353), (361, 359, 368, 370), (366, 364, 373, 375), (363, 361, 370, 372), (364, 365, 374, 373), (355, 356, 365, 364), (354, 352, 361, 363), (357, 355, 364, 366), (352, 351, 359, 361), (371, 369, 373, 374), (369, 367, 375, 373), (370, 368, 367, 369), (372, 370, 369, 371), (362, 363, 372, 371), (359, 358, 367, 368), (365, 362, 371, 374), (358, 366, 375, 367), (211, 208, 384, 381), (379, 377, 387, 382), (360, 376, 386, 385), (208, 213, 383, 384), (383, 382, 390, 391), (384, 383, 391, 392), (385, 386, 394, 393), (386, 380, 388, 394), (378, 211, 381, 380), (376, 378, 380, 386), (213, 379, 382, 383), (377, 360, 385, 387), (389, 392, 400, 397), (395, 393, 402, 404), (390, 395, 404, 398), (391, 390, 398, 399), (382, 387, 395, 390), (387, 385, 393, 395), (381, 384, 392, 389), (380, 381, 389, 388), (400, 399, 408, 409), (402, 403, 412, 411), (403, 396, 405, 412), (396, 397, 406, 405), (388, 389, 397, 396), (394, 388, 396, 403), (393, 394, 403, 402), (392, 391, 399, 400), (412, 405, 401, 420), (405, 406, 414, 401), (406, 409, 417, 414), (413, 411, 419, 421), (399, 398, 407, 408), (398, 404, 413, 407), (404, 402, 411, 413), (397, 400, 409, 406), (401, 418, 419, 420), (418, 415, 421, 419), (417, 416, 415, 418), (414, 417, 418, 401), (411, 412, 420, 419), (409, 408, 416, 417), (408, 407, 415, 416), (407, 413, 421, 415), (17, 24, 423, 410), (24, 23, 422, 423), (410, 423, 433, 430), (425, 427, 429, 435), (422, 428, 431, 432), (153, 152, 21, 20), (423, 422, 432, 433), (152, 151, 22, 21), (433, 432, 440, 441), (434, 435, 443, 442), (435, 429, 437, 443), (429, 430, 438, 437), (426, 424, 434, 436), (424, 425, 435, 434), (428, 426, 436, 431), (427, 410, 430, 429), (442, 443, 451, 450), (443, 437, 445, 451), (437, 438, 446, 445), (438, 441, 449, 446), (432, 431, 439, 440), (431, 436, 444, 439), (436, 434, 442, 444), (430, 433, 441, 438), (448, 447, 455, 456), (449, 448, 456, 457), (450, 451, 460, 459), (451, 445, 453, 460), (441, 440, 448, 449), (440, 439, 447, 448), (439, 444, 452, 447), (444, 442, 450, 452), (453, 458, 459, 460), (458, 455, 461, 459), (457, 456, 455, 458), (454, 457, 458, 453), (447, 452, 461, 455), (452, 450, 459, 461), (446, 449, 457, 454), (445, 446, 454, 453), (25, 41, 42, 543, 548, 546, 34), (331, 470, 475, 474), (467, 465, 477, 476), (470, 467, 476, 475), (99, 588, 589, 100), (103, 585, 587, 106), (466, 469, 472, 478), (211, 378, 376, 462, 464, 292, 280), (33, 207, 214, 212, 334, 335, 249, 256, 252, 26), (471, 474, 482, 479), (475, 476, 484, 483), (477, 478, 486, 485), (478, 472, 480, 486), (332, 331, 474, 471), (465, 466, 478, 477), (469, 333, 473, 472), (333, 332, 471, 473), (486, 480, 488, 494), (480, 481, 489, 488), (481, 479, 487, 489), (484, 485, 493, 492), (474, 475, 483, 482), (476, 477, 485, 484), (473, 471, 479, 481), (472, 473, 481, 480), (488, 489, 497, 496), (489, 487, 495, 497), (492, 493, 501, 500), (490, 491, 499, 498), (485, 486, 494, 493), (483, 484, 492, 491), (479, 482, 490, 487), (482, 483, 491, 490), (468, 499, 500, 501), (496, 468, 501, 502), (497, 495, 468, 496), (495, 498, 499, 468), (494, 488, 496, 502), (493, 494, 502, 501), (491, 492, 500, 499), (487, 490, 498, 495), (464, 462, 509, 510), (505, 504, 515, 516), (463, 464, 510, 511), (107, 583, 588, 99), (504, 503, 513, 515), (39, 40, 465, 467), (35, 36, 505, 506, 462, 376, 360), (465, 40, 25, 466), (515, 513, 522, 524), (508, 516, 525, 517), (509, 508, 517, 518), (510, 509, 518, 519), (503, 507, 512, 513), (507, 463, 511, 512), (462, 506, 508, 509), (506, 505, 516, 508), (518, 517, 514, 526), (519, 518, 526, 527), (525, 524, 531, 532), (521, 520, 528, 529), (513, 512, 521, 522), (511, 510, 519, 520), (512, 511, 520, 521), (516, 515, 524, 525), (529, 528, 535, 536), (528, 527, 534, 535), (530, 529, 536, 537), (531, 530, 537, 539), (517, 525, 532, 514), (524, 522, 530, 531), (522, 521, 529, 530), (520, 519, 527, 528), (536, 538, 539, 537), (538, 523, 540, 539), (534, 533, 523, 538), (535, 534, 538, 536), (532, 531, 539, 540), (527, 526, 533, 534), (526, 514, 523, 533), (514, 532, 540, 523), (547, 542, 44, 45, 37, 36, 545), (547, 545, 555, 549), (543, 541, 553, 552), (36, 35, 544, 545), (39, 47, 48, 40), (101, 586, 583, 107), (35, 34, 546, 544), (102, 584, 586, 101), (548, 543, 552, 551), (544, 546, 556, 554), (46, 47, 39, 38), (40, 48, 41, 25), (37, 45, 46, 38), (551, 552, 560, 559), (553, 550, 558, 561), (555, 554, 562, 563), (549, 555, 563, 557), (542, 547, 549, 550), (541, 542, 550, 553), (545, 544, 554, 555), (546, 548, 551, 556), (558, 557, 565, 566), (560, 561, 569, 568), (562, 564, 572, 570), (564, 559, 567, 572), (556, 551, 559, 564), (554, 556, 564, 562), (552, 553, 561, 560), (550, 549, 557, 558), (565, 571, 580, 573), (566, 565, 573, 574), (568, 569, 577, 576), (570, 572, 581, 579), (557, 563, 571, 565), (563, 562, 570, 571), (561, 558, 566, 569), (559, 560, 568, 567), (578, 575, 576, 577), (573, 578, 577, 574), (580, 579, 578, 573), (579, 581, 575, 578), (571, 570, 579, 580), (569, 566, 574, 577), (567, 568, 576, 575), (572, 567, 575, 581), (23, 24, 94, 92, 98, 53, 54), (507, 503, 38, 39, 467, 470, 331, 209, 210, 463), (105, 582, 585, 103), (100, 589, 582, 105), (104, 116, 597, 596), (641, 619, 613, 644), (59, 60, 632, 636), (61, 65, 631, 637), (58, 64, 630, 635), (64, 62, 633, 630), (60, 63, 634, 632), (65, 59, 636, 631), (604, 600, 595, 592), (600, 598, 593, 595), (603, 599, 594, 591), (599, 604, 592, 594), (601, 603, 591, 596), (601, 596, 611, 605), (598, 602, 590, 593), (582, 589, 607, 608), (602, 582, 608, 609), (585, 582, 602, 598), (588, 601, 605, 606), (588, 583, 603, 601), (586, 584, 604, 599), (583, 586, 599, 603), (587, 585, 598, 600), (584, 587, 600, 604), (682, 678, 674, 655), (672, 676, 72, 69), (589, 588, 606, 607), (597, 590, 610, 612), (596, 597, 612, 611), (590, 602, 609, 610), (615, 614, 622, 624), (618, 617, 626, 627), (620, 618, 627, 629), (616, 615, 624, 625), (623, 621, 628, 629), (626, 623, 629, 627), (625, 624, 623, 626), (624, 622, 621, 623), (614, 613, 621, 622), (617, 616, 625, 626), (613, 619, 628, 621), (619, 620, 629, 628), (106, 587, 584, 102), (645, 616, 617, 642), (640, 618, 620, 638), (642, 617, 618, 640), (643, 614, 615, 639), (644, 613, 614, 643), (615, 616, 645, 639), (620, 619, 641, 638), (652, 109, 656, 659), (650, 651, 644, 643), (650, 643, 658, 657), (647, 649, 642, 640), (646, 647, 640, 638), (649, 652, 645, 642), (651, 648, 641, 644), (648, 646, 638, 641), (108, 113, 646, 648), (110, 108, 648, 651), (114, 109, 652, 649), (113, 112, 647, 646), (112, 114, 649, 647), (645, 652, 659, 660), (115, 110, 651, 650), (109, 111, 654, 656), (656, 654, 663, 665), (660, 659, 668, 669), (658, 661, 670, 667), (653, 657, 666, 662), (111, 115, 653, 654), (115, 650, 657, 653), (643, 639, 661, 658), (639, 645, 660, 661), (668, 664, 670, 669), (664, 666, 667, 670), (663, 662, 666, 664), (665, 663, 664, 668), (654, 653, 662, 663), (659, 656, 665, 668), (661, 660, 669, 670), (657, 658, 667, 666), (62, 61, 637, 633), (684, 679, 675, 673), (676, 672, 690, 692), (679, 682, 655, 675), (683, 684, 673, 671), (632, 634, 688, 689), (680, 681, 677, 676), (634, 635, 681, 680), (674, 678, 685, 691), (630, 633, 684, 683), (635, 630, 683, 681), (637, 631, 682, 679), (680, 676, 692, 687), (633, 637, 679, 684), (631, 636, 678, 682), (692, 690, 698, 700), (687, 692, 700, 695), (688, 687, 695, 696), (686, 689, 697, 694), (678, 636, 686, 685), (634, 680, 687, 688), (672, 674, 691, 690), (636, 632, 689, 686), (693, 694, 702, 701), (697, 696, 704, 705), (700, 698, 706, 708), (695, 700, 708, 703), (689, 688, 696, 697), (685, 686, 694, 693), (691, 685, 693, 699), (690, 691, 699, 698), (701, 702, 710, 709), (705, 704, 712, 713), (708, 706, 715, 717), (703, 708, 717, 711), (699, 693, 701, 707), (698, 699, 707, 706), (694, 697, 705, 702), (696, 695, 703, 704), (709, 714, 715, 716), (714, 711, 717, 715), (713, 712, 711, 714), (710, 713, 714, 709), (707, 701, 709, 716), (706, 707, 716, 715), (702, 705, 713, 710), (704, 703, 711, 712), (671, 73, 66, 677, 681, 683)])
me_cube_002.polygons.foreach_set('use_smooth', [True] * 678)
_uv = me_cube_002.uv_layers.new(name='UVMap')
_uv.uv.foreach_set('vector', [0.3986, 0.3219, 0.3178, 0.3111, 0.3226, 0.2704, 0.3986, 0.2681, 0.3995, 0.2583, 0.4849, 0.2569, 0.4851, 0.2983, 0.3986, 0.3046, 0.1663, 0.374, 0.1705, 0.2781, 0.2021, 0.2776, 0.2021, 0.36, 0.2647, 0.3889, 0.2675, 0.2781, 0.2987, 0.2781, 0.2987, 0.3845, 0.4496, 0.3586, 0.4751, 0.3365, 0.4751, 0.3856, 0.4496, 0.4077, 0.3986, 0.3586, 0.4241, 0.3365, 0.4241, 0.3856, 0.3986, 0.4077, 0.3986, 0.3046, 0.4851, 0.2983, 0.4863, 0.3351, 0.4009, 0.3365, 0.3986, 0.3757, 0.3226, 0.3414, 0.3178, 0.3111, 0.3986, 0.3219, 0.4862, 0.07348, 0.5117, 0.05142, 0.5117, 0.1005, 0.4862, 0.1225, 0.4496, 0.3856, 0.4241, 0.4077, 0.4241, 0.3586, 0.4496, 0.3365, 0.2308, 0.3933, 0.2539, 0.2839, 0.2675, 0.2781, 0.2647, 0.3889, 0.4004, 0.2121, 0.4863, 0.2372, 0.4849, 0.2569, 0.3995, 0.2583, -0.4917, 1.199, -0.5294, 1.188, -0.5432, 1.103, -0.5083, 1.098, 0.5019, 1.084, 0.4995, 1.337, 0.4642, 1.335, 0.4681, 0.931, 0.5034, 0.9322, 0.5024, 1.033, 0.4962, 1.058, 0.2499, 0.9585, 0.0997, 0.9495, 0.1006, 0.9828, 0.2464, 0.9859, 0.2781, 0.9559, 0.2499, 0.9585, 0.2464, 0.9859, 0.2716, 0.9887, 0.08425, -0.2752, 0.08954, -0.3012, 0.08654, -0.3261, 0.08425, -0.351, 0.1067, -0.3417, 0.1067, 1.275, 0.08425, 1.266, 0.9439, 0.7649, 0.9118, 0.774, 0.8966, 0.6676, 0.9258, 0.6742, 0.8762, 0.609, 0.8888, 0.5831, 0.8906, 0.5557, 0.9266, 0.4223, 0.9579, 0.4345, 0.8966, 0.6676, 0.8618, 0.6624, 1.033, 0.05451, 1.007, 0.04666, 1.066, -0.5073, 1.072, -0.5079, -0.5625, 0.3402, -0.5904, 0.3387, -0.5979, 0.2036, -0.5725, 0.1999, 1.07, 0.9911, 1.073, 0.9842, 1.075, 0.9875, 1.075, 0.9926, 1.065, 0.9896, 1.068, 0.9856, 1.073, 0.9842, 1.07, 0.9911, 1.065, 0.9947, 1.065, 0.9896, 1.07, 0.9911, 1.067, 0.998, 1.067, 0.998, 1.07, 0.9911, 1.075, 0.9926, 1.072, 0.9966, -0.3971, 0.3777, -0.3744, 0.3708, -0.2665, 1.001, -0.2707, 1.001, 0.1286, -0.2164, 0.1382, -0.1844, 0.1382, 1.104, 0.1067, 1.107, 0.1067, -0.3481, 0.1382, -0.351, 0.1382, -0.2397, 0.1382, 1.104, 0.1382, -0.1844, 0.1663, -0.1633, 0.1663, 1.115, -0.00711, 1.329, -0.00711, -0.1449, 0.02662, -0.1615, 0.02413, 1.328, 0.1382, -0.2397, 0.1382, -0.351, 0.1663, -0.3409, 0.1663, -0.2462, 0.02662, -0.1615, 0.03338, -0.1943, 0.02413, -0.2301, 0.02413, -0.2723, 0.05292, -0.258, 0.05292, 1.331, 0.02413, 1.328, 0.4524, 0.2028, 0.4518, 0.1555, 0.4582, 0.1538, 0.4582, 0.2003, -0.06665, -0.3502, -0.03515, -0.3499, -0.03515, 1.351, -0.06665, 1.351, -0.03515, 1.351, -0.03515, -0.3499, -0.00711, -0.351, -0.00711, 1.35, 0.05292, -0.2664, 0.08425, -0.2752, 0.08425, 1.266, 0.05292, 1.263, 0.2303, 0.2776, 0.2303, 0.3154, 0.225, 0.3115, 0.2249, 0.2849, 0.3162, 0.3096, 0.31, 0.2681, 0.3178, 0.2681, 0.3178, 0.3135, 0.2271, 0.362, 0.2267, 0.3196, 0.2303, 0.3154, 0.2303, 0.3578, 0.3301, -0.1629, 0.3469, -0.1614, 0.3469, 0.2525, 0.3433, 0.2511, 0.2634, -0.1547, 0.2768, -0.1481, 0.2855, 0.2781, 0.2806, 0.277, 0.3158, -0.1513, 0.3301, -0.1629, 0.3433, 0.2511, 0.3379, 0.2522, 0.3338, 0.2554, 0.3031, -0.1476, 0.2452, -0.1354, 0.2634, -0.1547, 0.2806, 0.277, 0.2768, 0.2773, 0.4784, 0.1648, 0.4784, 0.1988, 0.4735, 0.194, 0.4723, 0.1655, 0.1286, -0.2164, 0.1382, -0.2397, 0.1427, -0.2394, 0.1385, -0.2178, 0.1382, -0.1844, 0.1286, -0.2164, 0.1385, -0.2178, 0.1427, -0.1929, 0.3027, 0.3106, 0.3022, 0.2681, 0.31, 0.2688, 0.31, 0.3117, 0.7487, 1.079, 0.7434, 1.079, 0.7814, 0.9377, 0.7826, 0.9385, -0.08982, 0.5252, -0.0848, 0.5255, -0.05226, 0.6818, -0.05334, 0.6827, 1.081, 0.4158, 1.076, 0.4181, 1.116, 0.2418, 1.118, 0.2411, 1.085, 0.4122, 1.081, 0.4158, 1.118, 0.2411, 1.12, 0.2402, 0.7826, 1.396, 0.7627, 1.38, 0.7434, 1.079, 0.7487, 1.079, 1.12, 0.2402, 1.118, 0.2411, 1.191, 0.1131, 1.192, 0.1125, 0.332, 0.3193, 0.3337, 0.3182, 0.3337, 0.4397, 0.3326, 0.4404, 0.3337, 0.3182, 0.3316, 0.318, 0.3315, 0.1915, 0.3328, 0.1916, 1.119, -0.01611, 1.121, -0.01579, 1.197, 0.1109, 1.195, 0.1109, 1.081, -0.1879, 1.086, -0.1844, 1.123, -0.01467, 1.121, -0.01579, 1.076, -0.1901, 1.081, -0.1879, 1.121, -0.01579, 1.119, -0.01611, -0.09601, 0.5232, -0.08982, 0.5252, -0.05334, 0.6827, -0.05551, 0.6827, 0.7434, 1.079, 0.7375, 1.081, 0.7793, 0.9376, 0.7814, 0.9377, 1.195, 0.1114, 1.195, 0.1109, 1.197, 0.1109, 1.196, 0.112, 0.3328, 0.1916, 0.3315, 0.1915, 0.332, 0.1903, 0.3337, 0.1909, 1.196, 0.112, 1.197, 0.1109, 1.197, 0.1117, 1.197, 0.1125, 0.3337, 0.1909, 0.332, 0.1903, 0.3325, 0.1892, 0.3337, 0.1898, 1.118, 0.2411, 1.116, 0.2418, 1.19, 0.1134, 1.191, 0.1131, 1.118, -0.01535, 1.119, -0.01611, 1.195, 0.1109, 1.195, 0.1114, 0.3346, 0.3335, 0.3338, 0.3326, 0.3341, 0.1892, 0.3346, 0.1898, 1.121, -0.01579, 1.123, -0.01467, 1.197, 0.1117, 1.197, 0.1109, 0.2781, 0.9559, 0.2852, 0.9232, 0.3106, 0.9237, 0.2808, 0.9455, 0.09131, 0.9162, 0.0997, 0.9495, 0.1329, 0.9402, 0.13, 0.9168, 0.4642, 0.1894, 0.4719, 0.1648, 0.4723, 0.1712, 0.4723, 0.1959, 0.4642, 0.1538, 0.4642, 0.1959, 0.4582, 0.1955, 0.4587, 0.1577, 0.5792, 0.9678, 0.5759, 0.9807, 0.6513, 1.017, 0.6556, 1.009, 0.5759, 0.9807, 0.5675, 0.9875, 0.6478, 1.024, 0.6513, 1.017, 0.6556, 1.009, 0.6529, 1.002, 0.5757, 0.9552, 0.5792, 0.9678, 0.5243, 0.9735, 0.5224, 0.9627, 0.4527, 1.014, 0.4545, 1.023, 0.2499, 0.9585, 0.2781, 0.9559, 0.2808, 0.9455, 0.253, 0.9553, 0.3052, 0.3138, 0.3052, 0.3542, 0.301, 0.3438, 0.299, 0.3135, 0.0997, 0.9495, 0.2499, 0.9585, 0.253, 0.9553, 0.1329, 0.9402, 0.3089, 0.3404, 0.3052, 0.3135, 0.3178, 0.3137, 0.3178, 0.3397, 0.3986, 0.2681, 0.3814, 0.2322, 0.3846, 0.08641, 0.3986, 0.1135, 0.5443, 0.9577, 0.549, 0.9687, 0.4732, 1.018, 0.4708, 1.007, 0.5479, 0.9819, 0.6395, 1.02, 0.6478, 1.024, 0.5675, 0.9875, 0.6529, 1.002, 0.647, 0.998, 0.5693, 0.9471, 0.5757, 0.9552, 0.6364, 1.011, 0.6395, 1.02, 0.5479, 0.9819, 0.5483, 0.9695, 0.5693, 0.9471, 0.647, 0.998, 0.6378, 1.001, 0.5479, 0.9542, 0.5339, 0.9765, 0.5243, 0.9735, 0.4545, 1.023, 0.4628, 1.025, 0.5448, 0.9779, 0.5339, 0.9765, 0.4628, 1.025, 0.4695, 1.027, 0.2958, 0.7946, 0.3025, 0.7922, 0.3055, 0.882, 0.3012, 0.882, 0.3025, 0.7922, 0.3085, 0.7899, 0.3085, 0.8814, 0.3055, 0.882, 0.647, 0.998, 0.6529, 1.002, 0.7258, 1.069, 0.7239, 1.066, 0.6529, 1.002, 0.6556, 1.009, 0.7261, 1.073, 0.7258, 1.069, 0.549, 0.9687, 0.5448, 0.9779, 0.4695, 1.027, 0.4732, 1.018, 0.5224, 0.9627, 0.5239, 0.951, 0.4502, 1.005, 0.4527, 1.014, 0.5239, 0.951, 0.5342, 0.9526, 0.465, 1.002, 0.4502, 1.005, 0.5342, 0.9526, 0.5443, 0.9577, 0.4708, 1.007, 0.465, 1.002, -0.1014, 0.1993, -0.09757, 0.1986, -0.09757, 0.3196, -0.09977, 0.32, 0.4754, 0.2825, 0.4795, 0.281, 0.4808, 0.3855, 0.4784, 0.3863, 0.4842, 0.7785, 0.4795, 0.7775, 0.4801, 0.68, 0.4828, 0.6806, -0.02962, 1.025, -0.02233, 1.027, -0.04655, 1.144, -0.05072, 1.143, 0.6378, 1.001, 0.647, 0.998, 0.7239, 1.066, 0.7221, 1.07, 0.6364, 1.011, 0.6378, 1.001, 0.7221, 1.07, 0.7198, 1.079, 0.02742, 0.9401, 0.03575, 0.9355, -0.02233, 1.027, -0.02962, 1.025, 0.6395, 1.02, 0.6364, 1.011, 0.7198, 1.079, 0.7195, 1.085, 0.4828, 0.6806, 0.4801, 0.68, 0.4831, 0.5349, 0.4842, 0.5354, -0.05072, 1.143, -0.04655, 1.144, 0.03575, 1.257, 0.03329, 1.256, 0.4801, 0.68, 0.4768, 0.6814, 0.4818, 0.5355, 0.4831, 0.5349, 0.4768, 0.6814, 0.4754, 0.6828, 0.4812, 0.5363, 0.4818, 0.5355, -0.03232, 1.024, -0.02962, 1.025, -0.05072, 1.143, -0.05226, 1.142, 0.4795, 0.281, 0.4842, 0.2805, 0.4835, 0.3852, 0.4808, 0.3855, 0.4793, 0.8657, 0.4754, 0.8652, 0.4793, 0.7785, 0.4815, 0.7788, 0.4863, 0.8657, 0.4793, 0.8657, 0.4815, 0.7788, 0.4855, 0.7788, 0.4784, 0.5342, 0.4779, 0.5334, 0.4798, 0.5332, 0.4797, 0.5349, -0.1006, 0.3267, -0.1015, 0.326, -0.1014, 0.3254, -0.1006, 0.3252, 0.4797, 0.5349, 0.4798, 0.5332, 0.4812, 0.533, 0.4808, 0.5344, 0.4798, 0.5332, 0.4798, 0.5322, 0.4809, 0.5319, 0.4812, 0.533, 0.4784, 0.3863, 0.4808, 0.3855, 0.4798, 0.5322, 0.4788, 0.5329, 0.4765, 0.3873, 0.4784, 0.3863, 0.4788, 0.5329, 0.4779, 0.5334, 0.4835, 0.3852, 0.4842, 0.3869, 0.4812, 0.533, 0.4809, 0.5319, 0.4808, 0.3855, 0.4835, 0.3852, 0.4809, 0.5319, 0.4798, 0.5322, 0.8618, 0.6624, 0.8966, 0.6676, 0.9118, 0.774, 0.9091, 0.7996, 0.9194, 0.8272, 0.9573, 1.093, 0.9224, 1.088, -0.3121, -0.1115, -0.3427, -0.1114, -0.3326, -0.1954, -0.3269, -0.2087, -0.3292, -0.2234, -0.2984, -0.4915, -0.2622, -0.4969, 0.6837, 0.8544, 0.6837, 0.888, 0.6711, 0.8832, 0.6747, 0.8593, 0.997, 0.833, 0.997, 0.8647, 0.9871, 0.8593, 0.9864, 0.8425, 0.6701, 0.964, 0.6741, 0.9376, 0.6827, 0.9431, 0.6842, 0.964, 0.8911, -0.2451, 0.8618, -0.2427, 0.9353, -0.5041, 0.9652, -0.4967, -0.4418, 1.503, -0.4833, 1.25, -0.4793, 1.223, -0.4917, 1.199, -0.5083, 1.098, -0.4789, 1.094, -0.4374, 1.347, -0.4377, 1.373, -0.429, 1.398, -0.4124, 1.499, 0.4642, 1.335, 0.434, 1.336, 0.4379, 0.9313, 0.4681, 0.931, 0.9991, 0.6601, 0.9991, 0.6892, 0.9864, 0.6857, 0.9878, 0.6621, 0.9265, -0.2466, 0.8911, -0.2451, 0.9652, -0.4967, 1.0, -0.508, 0.6588, 0.2471, 0.6356, 0.2459, 0.5466, 0.06088, 0.5613, 0.06185, 1.539, 0.1247, 1.565, 0.1332, 1.54, 0.2733, 1.524, 0.2744, 1.119, 0.7332, 1.142, 0.7187, 1.134, 0.8745, 1.118, 0.8777, 1.514, 0.1125, 1.539, 0.1247, 1.524, 0.2744, 1.506, 0.2733, 0.9996, 0.7767, 0.9996, 0.8024, 0.9877, 0.7991, 0.9864, 0.7782, -0.08757, 0.8349, -0.08757, 0.8705, -0.09384, 0.8649, -0.1011, 0.8421, 0.9993, 0.75, 0.9993, 0.7767, 0.9864, 0.7714, 0.9904, 0.7504, 0.9999, 0.6297, 0.9999, 0.6601, 0.9864, 0.6527, 0.9919, 0.6383, 1.506, 0.2733, 1.524, 0.2744, 1.543, 0.5202, 1.531, 0.5161, 1.101, 0.8755, 1.118, 0.8777, 1.088, 1.109, 1.076, 1.11, 0.7421, -0.3431, 0.7577, -0.3402, 0.7061, -0.08412, 0.6951, -0.08152, 0.5781, 0.05611, 0.5613, 0.06185, 0.5173, -0.196, 0.5288, -0.1947, 0.8129, -0.508, 0.8376, -0.5059, 0.7421, -0.3431, 0.7259, -0.3447, 0.6842, 0.2411, 0.6588, 0.2471, 0.5613, 0.06185, 0.5781, 0.05611, 0.8376, -0.5059, 0.8618, -0.5036, 0.7577, -0.3402, 0.7421, -0.3431, 1.092, 0.7408, 1.119, 0.7332, 1.118, 0.8777, 1.101, 0.8755, 0.5288, -0.1947, 0.5173, -0.196, 0.5687, -0.3663, 0.5734, -0.364, 0.6842, -0.07842, 0.6951, -0.08152, 0.7463, 0.0818, 0.7425, 0.08499, 0.5173, -0.196, 0.507, -0.2003, 0.5649, -0.3695, 0.5687, -0.3663, 1.543, 0.5202, 1.555, 0.5207, 1.507, 0.6968, 1.501, 0.6995, 1.118, 0.8777, 1.134, 0.8745, 1.099, 1.105, 1.088, 1.109, 1.524, 0.2744, 1.54, 0.2733, 1.555, 0.5207, 1.543, 0.5202, 0.5613, 0.06185, 0.5466, 0.06088, 0.507, -0.2003, 0.5173, -0.196, 0.7259, -0.3447, 0.7421, -0.3431, 0.6951, -0.08152, 0.6842, -0.07842, 0.7425, 0.08499, 0.7463, 0.0818, 0.8132, 0.1614, 0.8116, 0.1629, 0.5687, -0.3663, 0.5649, -0.3695, 0.6345, -0.4499, 0.6362, -0.4484, 1.501, 0.6995, 1.507, 0.6968, 1.52, 0.7875, 1.518, 0.7898, 1.135, 1.283, 1.142, 1.283, 1.13, 1.378, 1.127, 1.377, 0.6951, -0.08152, 0.7061, -0.08412, 0.7509, 0.0794, 0.7463, 0.0818, 1.076, 1.11, 1.088, 1.109, 1.135, 1.283, 1.128, 1.282, 1.531, 0.5161, 1.543, 0.5202, 1.501, 0.6995, 1.493, 0.6984, 1.088, 1.109, 1.099, 1.105, 1.142, 1.283, 1.135, 1.283, 1.518, 0.7898, 1.52, 0.7875, 1.565, 0.8511, 1.564, 0.8528, 1.127, 1.377, 1.13, 1.378, 1.088, 1.442, 1.086, 1.442, 1.514, 0.7904, 1.518, 0.7898, 1.564, 0.8528, 1.562, 0.8527, 1.124, 1.375, 1.127, 1.377, 1.086, 1.442, 1.085, 1.441, 0.5734, -0.364, 0.5687, -0.3663, 0.6362, -0.4484, 0.6382, -0.4474, 0.7463, 0.0818, 0.7509, 0.0794, 0.8153, 0.1604, 0.8132, 0.1614, 1.128, 1.282, 1.135, 1.283, 1.127, 1.377, 1.124, 1.375, 1.493, 0.6984, 1.501, 0.6995, 1.518, 0.7898, 1.514, 0.7904, -0.09815, 0.3363, -0.1003, 0.3361, -0.1003, 0.3351, -0.09815, 0.3349, 0.8592, 0.2202, 0.8606, 0.2216, 0.8593, 0.2225, 0.8584, 0.2211, 0.8605, 0.2197, 0.8618, 0.2207, 0.8606, 0.2216, 0.8592, 0.2202, -0.09817, 0.3375, -0.1002, 0.3373, -0.1003, 0.3361, -0.09815, 0.3363, 0.6362, -0.4484, 0.6345, -0.4499, 0.682, -0.508, 0.6829, -0.5071, 0.8116, 0.1629, 0.8132, 0.1614, 0.8592, 0.2202, 0.8584, 0.2211, 0.6382, -0.4474, 0.6362, -0.4484, 0.6829, -0.5071, 0.6842, -0.5066, 0.8132, 0.1614, 0.8153, 0.1604, 0.8605, 0.2197, 0.8592, 0.2202, 0.9375, 0.1416, 0.9694, 0.1448, 1.0, 0.4166, 0.9701, 0.4088, 0.954, 0.2797, 0.958, 0.2656, 0.9507, 0.2521, 0.9293, 0.2866, 0.954, 0.2797, 0.9701, 0.4088, 0.9467, 0.4197, -0.5541, 0.8349, -0.5603, 0.8217, -0.5866, 0.3783, -0.5605, 0.3682, -0.5364, 0.7048, -0.5414, 0.7339, -0.5324, 0.7609, -0.5083, 1.098, -0.5432, 1.103, -0.5586, 0.8498, -0.3391, 0.09, -0.3647, 0.2856, -0.3899, 0.2807, -0.3461, -0.08339, -0.3183, -0.07292, -0.3354, 0.06205, -0.342, 0.07495, -0.3292, -0.2234, -0.3541, -0.235, -0.3433, -0.3397, -0.3407, -0.3537, -0.3402, -0.3678, -0.3244, -0.508, -0.2984, -0.4915, 0.6842, 0.9097, 0.6842, 0.9376, 0.6717, 0.9295, 0.6693, 0.9128, 1.015, 0.7412, 1.013, 0.639, 1.044, 0.6286, 1.047, 0.7322, 0.6214, 0.9678, 0.6214, 0.9967, 0.6054, 0.9855, 0.6113, 0.967, -0.3461, -0.08339, -0.3899, 0.2807, -0.4124, 0.2773, -0.3613, -0.1898, -0.3326, -0.1954, -0.3427, -0.1114, -0.348, -0.09802, 1.075, 0.7412, 1.075, 0.7694, 1.065, 0.7681, 1.068, 0.7509, 0.9973, 0.8959, 0.9973, 0.9253, 0.9864, 0.9171, 0.9874, 0.8986, -0.1848, 1.335, -0.2033, 1.333, -0.2622, 1.092, -0.2497, 1.096, 1.342, 0.8896, 1.319, 0.8865, 1.332, 0.5734, 1.347, 0.5724, 0.8533, 0.7241, 0.8328, 0.7238, 0.8421, 0.4939, 0.8533, 0.4866, 1.236, 0.1183, 1.258, 0.1125, 1.27, 0.4196, 1.255, 0.4165, 0.9995, 0.9542, 0.9995, 0.9779, 0.9898, 0.9774, 0.9864, 0.9591, 0.5048, 0.8994, 0.5048, 0.9275, 0.4895, 0.927, 0.4875, 0.909, 0.9975, 0.9253, 0.9975, 0.9542, 0.9867, 0.951, 0.9864, 0.9349, 0.6841, 0.9857, 0.6841, 1.009, 0.6718, 1.006, 0.6738, 0.9899, -0.2497, 1.096, -0.2622, 1.092, -0.1804, 0.9352, -0.1727, 0.9365, 1.347, 0.5724, 1.332, 0.5734, 1.28, 0.4015, 1.288, 0.4045, 0.3468, 1.162, 0.3599, 1.158, 0.434, 1.322, 0.4259, 1.323, 1.255, 0.4165, 1.27, 0.4196, 1.209, 0.589, 1.199, 0.5914, 0.4143, 0.931, 0.434, 0.9342, 0.3468, 1.162, 0.3346, 1.165, -0.165, 1.332, -0.1848, 1.335, -0.2497, 1.096, -0.2373, 1.098, 1.213, 0.1165, 1.236, 0.1183, 1.255, 0.4165, 1.242, 0.4143, 1.319, 0.8865, 1.297, 0.8859, 1.317, 0.5787, 1.332, 0.5734, 1.15, 0.9503, 1.142, 0.9508, 1.148, 0.7187, 1.15, 0.7194, 1.288, 0.4045, 1.28, 0.4015, 1.345, 0.1125, 1.347, 0.1134, 0.3231, 0.7899, 0.3315, 0.7903, 0.3306, 1.031, 0.3284, 1.031, 1.199, 0.5914, 1.209, 0.589, 1.269, 0.8727, 1.266, 0.8729, 0.3346, 1.165, 0.3468, 1.162, 0.4259, 1.323, 0.4183, 1.323, -0.2373, 1.098, -0.2497, 1.096, -0.1727, 0.9365, -0.165, 0.9359, 1.242, 0.4143, 1.255, 0.4165, 1.199, 0.5914, 1.192, 0.5933, 1.332, 0.5734, 1.317, 0.5787, 1.27, 0.4008, 1.28, 0.4015, 0.3284, 1.033, 0.3284, 1.031, 0.3306, 1.031, 0.3315, 1.032, 1.27, 0.8739, 1.268, 0.8748, 1.266, 0.8729, 1.269, 0.8727, 1.27, 0.8753, 1.269, 0.8763, 1.268, 0.8748, 1.27, 0.8739, 0.3258, 1.035, 0.3263, 1.032, 0.3284, 1.031, 0.3284, 1.033, 0.315, 0.791, 0.3231, 0.7899, 0.3284, 1.031, 0.3263, 1.032, 1.158, 0.9508, 1.15, 0.9503, 1.15, 0.7194, 1.152, 0.7203, 1.192, 0.5933, 1.199, 0.5914, 1.266, 0.8729, 1.265, 0.8731, 1.28, 0.4015, 1.27, 0.4008, 1.342, 0.1132, 1.345, 0.1125, 0.6364, 0.967, 0.6364, 0.9952, 0.6214, 0.9914, 0.6242, 0.9699, 0.8617, 0.9065, 0.8617, 0.9357, 0.8522, 0.9339, 0.8538, 0.9119, 0.4642, 1.335, 0.4995, 1.337, 0.5034, 1.393, 0.469, 1.383, 0.434, 1.336, 0.4642, 1.335, 0.469, 1.383, 0.4389, 1.392, 0.997, 0.7174, 0.997, 0.75, 0.9879, 0.7463, 0.9864, 0.7226, 0.09464, 0.8952, 0.09464, 0.927, 0.08024, 0.9177, 0.08452, 0.8939, 0.8966, 0.6676, 0.9579, 0.4345, 0.9864, 0.4333, 0.9258, 0.6742, 0.3346, 0.1663, 0.3129, 0.1769, 0.1688, -0.0698, 0.1805, -0.06852, 1.344, 0.8937, 1.367, 0.8996, 1.292, 1.151, 1.281, 1.153, -0.07702, -0.4926, -0.05226, -0.4834, -0.2092, -0.2696, -0.2208, -0.2695, 1.32, 0.8896, 1.344, 0.8937, 1.281, 1.153, 1.27, 1.155, -0.1018, 0.9309, -0.09782, 0.9028, -0.09211, 0.9092, -0.08757, 0.9309, 0.3145, 0.9095, 0.3145, 0.9425, 0.3001, 0.9409, 0.3032, 0.9166, 0.4873, 0.8991, 0.4873, 0.9276, 0.4754, 0.9263, 0.4773, 0.9024, 0.3145, 0.882, 0.3145, 0.9095, 0.3006, 0.9066, 0.2958, 0.8855, 1.18, 1.072, 1.169, 1.068, 1.256, 0.8764, 1.263, 0.8774, 1.191, 1.071, 1.18, 1.072, 1.263, 0.8774, 1.27, 0.8763, -0.2323, -0.272, -0.2208, -0.2695, -0.2554, -0.02079, -0.2622, -0.01663, 0.1805, -0.06852, 0.1688, -0.0698, 0.139, -0.3091, 0.144, -0.3029, -0.09645, -0.508, -0.07702, -0.4926, -0.2208, -0.2695, -0.2323, -0.272, 1.27, 1.322, 1.248, 1.33, 1.18, 1.072, 1.191, 1.071, 1.248, 1.33, 1.224, 1.333, 1.169, 1.068, 1.18, 1.072, 0.3129, 0.1769, 0.2896, 0.1892, 0.1571, -0.06691, 0.1688, -0.0698, -0.2622, -0.01663, -0.2554, -0.02079, -0.05402, 0.1971, -0.0562, 0.1986, 0.144, -0.3029, 0.139, -0.3091, 0.333, -0.5067, 0.3346, -0.5045, 0.4923, 0.5781, 0.4845, 0.5767, 0.5031, 0.2809, 0.5049, 0.2812, -0.2554, -0.02079, -0.2498, -0.02605, -0.05226, 0.1953, -0.05402, 0.1971, 0.1688, -0.0698, 0.1571, -0.06691, 0.1317, -0.3129, 0.139, -0.3091, 0.507, 0.754, 0.4955, 0.7545, 0.4923, 0.5781, 0.5003, 0.577, -0.2208, -0.2695, -0.2092, -0.2696, -0.2498, -0.02605, -0.2554, -0.02079, 1.281, 1.153, 1.292, 1.151, 1.367, 1.342, 1.359, 1.343, 0.09403, 0.8289, 0.09346, 0.8317, 0.09121, 0.8313, 0.09219, 0.8289, 0.09346, 0.8317, 0.09329, 0.8344, 0.09155, 0.8338, 0.09121, 0.8313, 0.09553, 0.8321, 0.09488, 0.8344, 0.09329, 0.8344, 0.09346, 0.8317, 0.09553, 0.8295, 0.09553, 0.8321, 0.09346, 0.8317, 0.09403, 0.8289, 0.6693, 1.003, 0.6613, 1.004, 0.6674, 0.7072, 0.6693, 0.7071, 0.6613, 1.004, 0.6534, 1.003, 0.6654, 0.7065, 0.6674, 0.7072, 0.139, -0.3091, 0.1317, -0.3129, 0.3307, -0.508, 0.333, -0.5067, 0.5003, 0.577, 0.4923, 0.5781, 0.5049, 0.2812, 0.507, 0.2805, -0.3804, 1.018, -0.3963, 1.019, -0.392, 1.003, -0.3804, 1.002, 0.9864, 0.4333, 0.9579, 0.4345, 0.9585, 0.4285, 0.9781, 0.4265, -0.5324, 0.7609, -0.5062, 0.7608, -0.4789, 1.094, -0.5083, 1.098, 0.9974, 0.8024, 0.9974, 0.8316, 0.9918, 0.833, 0.9864, 0.8164, 0.9625, 0.08196, 0.9309, 0.08636, 0.8911, -0.2451, 0.9265, -0.2466, 0.3145, 0.958, 0.2974, 0.958, 0.2974, 0.9482, 0.3077, 0.9425, -0.1206, 0.2035, -0.1018, 0.2084, -0.2237, 0.5902, -0.2424, 0.5936, 0.4847, -0.508, 0.4956, -0.5034, 0.3468, -0.1474, 0.3346, -0.1462, 0.4956, -0.5034, 0.507, -0.5006, 0.3577, -0.1487, 0.3468, -0.1474, 0.2773, 0.9542, 0.2589, 0.9595, 0.1317, 0.5803, 0.1501, 0.5822, -0.3657, 1.016, -0.3644, 1.003, -0.3511, 1.002, -0.3511, 1.013, 0.997, 0.8665, 0.997, 0.8959, 0.9864, 0.8815, 0.9914, 0.8647, 0.9579, 0.4345, 0.9266, 0.4223, 0.9413, 0.4197, 0.9585, 0.4285, -0.3657, 1.002, -0.3657, 1.016, -0.3804, 1.017, -0.3781, 1.006, -0.2424, 0.5936, -0.2237, 0.5902, -0.2376, 0.8255, -0.2448, 0.8353, 0.3346, -0.1462, 0.3468, -0.1474, 0.3839, 0.1184, 0.3757, 0.1215, 0.3468, -0.1474, 0.3577, -0.1487, 0.3911, 0.1176, 0.3839, 0.1184, 0.1501, 0.5822, 0.1317, 0.5803, 0.1353, 0.3148, 0.1427, 0.3236, 0.2958, 0.9498, 0.2773, 0.9542, 0.1501, 0.5822, 0.1699, 0.5812, 0.1317, 0.2824, 0.121, 0.2866, -0.04102, -0.07662, -0.02929, -0.075, 0.121, 0.2866, 0.1095, 0.2898, -0.05226, -0.07771, -0.04102, -0.07662, -0.139, 0.1986, -0.1206, 0.2035, -0.2424, 0.5936, -0.2622, 0.5918, -0.2448, 0.8353, -0.2376, 0.8255, -0.1018, 0.9334, -0.1033, 0.9352, 0.3757, 0.1215, 0.3839, 0.1184, 0.507, 0.2771, 0.5055, 0.2775, 0.8615, 0.4163, 0.8531, 0.4147, 0.8601, 0.2225, 0.8615, 0.2226, 0.1427, 0.3236, 0.1353, 0.3148, 0.2915, 0.1902, 0.2929, 0.1919, 0.1699, 0.5812, 0.1501, 0.5822, 0.1427, 0.3236, 0.1528, 0.3296, -0.02929, -0.075, -0.04102, -0.07662, 8.02e-05, -0.3591, 0.007605, -0.3555, -0.04102, -0.07662, -0.05226, -0.07771, -0.007567, -0.3598, 8.02e-05, -0.3591, -0.2622, 0.5918, -0.2424, 0.5936, -0.2448, 0.8353, -0.2553, 0.8401, 0.2919, 0.1892, 0.2937, 0.191, 0.2929, 0.1919, 0.2915, 0.1902, 0.2937, 0.191, 0.2958, 0.1925, 0.2948, 0.193, 0.2929, 0.1919, 0.5046, 0.2792, 0.5055, 0.2775, 0.507, 0.2771, 0.5064, 0.2786, 0.505, 0.2805, 0.5046, 0.2792, 0.5064, 0.2786, 0.5064, 0.2805, 0.1528, 0.3296, 0.1427, 0.3236, 0.2929, 0.1919, 0.2948, 0.193, 0.007605, -0.3555, 8.02e-05, -0.3591, 0.1306, -0.508, 0.1317, -0.5072, 0.8522, 0.9331, 0.8435, 0.9347, 0.8508, 0.7247, 0.8522, 0.7243, 0.8435, 0.9347, 0.8328, 0.9314, 0.8489, 0.7241, 0.8508, 0.7247, 1.055, 0.266, 1.032, 0.272, 1.027, 0.1348, 1.05, 0.1343, 0.6693, 1.004, 0.6693, 1.019, 0.6616, 1.015, 0.6607, 1.004, 0.315, 0.7899, 0.315, 0.8133, 0.309, 0.8013, 0.3113, 0.7962, 0.315, 0.8133, 0.315, 0.8405, 0.3112, 0.8335, 0.3106, 0.8157, 0.86, 0.637, 0.86, 0.6638, 0.8543, 0.6606, 0.8533, 0.6438, 1.411, 0.1184, 1.431, 0.116, 1.396, 0.4031, 1.386, 0.4037, 0.6427, 0.25, 0.6534, 0.2548, 0.524, 0.5265, 0.5153, 0.5265, 0.8328, 0.9303, 0.8228, 0.934, 0.6928, 0.6609, 0.701, 0.6615, 0.632, 0.2471, 0.6427, 0.25, 0.5153, 0.5265, 0.507, 0.5277, -0.4124, 1.002, -0.3963, 1.003, -0.3963, 1.02, -0.4082, 1.021, 0.9972, 0.9779, 0.9955, 1.005, 0.9972, 1.006, 0.9864, 0.9916, 1.075, 0.9986, 1.075, 1.013, 1.067, 1.009, 1.066, 0.998, 0.6064, 1.003, 0.6214, 0.9967, 0.6212, 1.016, 0.61, 1.016, 0.5153, 0.5265, 0.524, 0.5265, 0.5365, 0.7576, 0.5303, 0.7598, 0.701, 0.6615, 0.6928, 0.6609, 0.7056, 0.4365, 0.7115, 0.4384, 0.507, 0.5277, 0.5153, 0.5265, 0.5303, 0.7598, 0.5247, 0.7623, 0.6928, 0.6609, 0.6842, 0.6601, 0.6998, 0.4336, 0.7056, 0.4365, 1.065, 1.443, 1.048, 1.442, 1.04, 1.145, 1.049, 1.147, 1.393, 0.1125, 1.411, 0.1184, 1.386, 0.4037, 1.376, 0.4012, 1.048, 1.442, 1.028, 1.446, 1.029, 1.149, 1.04, 1.145, 0.8228, 0.934, 0.8116, 0.9376, 0.6842, 0.6601, 0.6928, 0.6609, 1.008, 0.9189, 1.0, 0.9199, 1.061, 0.742, 1.063, 0.7412, 1.347, 0.6265, 1.354, 0.6249, 1.428, 0.8104, 1.426, 0.8106, 1.013, 0.9246, 1.008, 0.9189, 1.063, 0.7412, 1.065, 0.7436, 1.354, 0.6249, 1.36, 0.6223, 1.431, 0.8091, 1.428, 0.8104, 1.386, 0.4037, 1.396, 0.4031, 1.36, 0.6223, 1.354, 0.6249, 1.049, 1.147, 1.04, 1.145, 1.008, 0.9189, 1.013, 0.9246, 1.376, 0.4012, 1.386, 0.4037, 1.354, 0.6249, 1.347, 0.6265, 1.04, 1.145, 1.029, 1.149, 1.0, 0.9199, 1.008, 0.9189, 0.8293, 0.2259, 0.8298, 0.2238, 0.8328, 0.2251, 0.8315, 0.2265, -0.09815, 0.3226, -0.1014, 0.3229, -0.101, 0.321, -0.09815, 0.32, -0.09815, 0.3252, -0.1009, 0.3247, -0.1014, 0.3229, -0.09815, 0.3226, 0.8272, 0.2247, 0.8267, 0.2225, 0.8298, 0.2238, 0.8293, 0.2259, 0.7056, 0.4365, 0.6998, 0.4336, 0.8272, 0.2247, 0.8293, 0.2259, 0.5247, 0.7623, 0.5303, 0.7598, 0.6511, 0.966, 0.6491, 0.967, 0.7115, 0.4384, 0.7056, 0.4365, 0.8293, 0.2259, 0.8315, 0.2265, 0.5303, 0.7598, 0.5365, 0.7576, 0.6534, 0.9653, 0.6511, 0.966, 0.8608, 0.4163, 0.8608, 0.4461, 0.8557, 0.4434, 0.8531, 0.424, -0.3006, 1.002, -0.3006, 1.016, -0.3133, 1.015, -0.3134, 1.005, 0.8604, 0.4461, 0.8604, 0.4762, 0.8545, 0.4671, 0.8531, 0.4486, 0.8609, 0.589, 0.8609, 0.6142, 0.8533, 0.6064, 0.8556, 0.5927, 0.4554, 0.2805, 0.4667, 0.2841, 0.3523, 0.4475, 0.3428, 0.4477, 0.1625, 0.9654, 0.1849, 0.9636, 0.1572, 1.183, 0.144, 1.189, 0.1103, 0.7972, 0.08907, 0.8015, 0.08024, 0.5797, 0.09415, 0.58, 0.08024, 0.9247, 0.07017, 0.9295, -0.0423, 0.7664, -0.03324, 0.7654, 1.048, 0.6147, 1.044, 0.6286, 1.034, 0.6247, 1.035, 0.6141, 1.043, 0.6011, 1.048, 0.6147, 1.035, 0.6141, 1.032, 0.6042, -0.3384, 1.002, -0.3384, 1.017, -0.3511, 1.014, -0.3498, 1.003, 0.8611, 0.5122, 0.8611, 0.5387, 0.8542, 0.5353, 0.8533, 0.5214, -0.09582, 1.38, -0.1102, 1.38, -0.165, 1.268, -0.1537, 1.272, 0.1059, 0.582, 0.09415, 0.58, 0.121, 0.45, 0.131, 0.4486, 0.3523, 0.4475, 0.3606, 0.4503, 0.358, 0.5663, 0.3504, 0.5657, 0.3428, 0.4477, 0.3523, 0.4475, 0.3504, 0.5657, 0.342, 0.5675, 0.4667, 0.2841, 0.4754, 0.2911, 0.3606, 0.4503, 0.3523, 0.4475, 0.131, 0.7987, 0.1103, 0.7972, 0.09415, 0.58, 0.1059, 0.582, 0.1431, 0.9595, 0.1625, 0.9654, 0.144, 1.189, 0.1317, 1.184, 0.07017, 0.9295, 0.06048, 0.9355, -0.05091, 0.7681, -0.0423, 0.7664, 0.3346, 0.5742, 0.342, 0.5675, 0.3837, 0.7719, 0.3792, 0.7778, 0.121, 0.45, 0.1103, 0.4511, 0.09252, 0.29, 0.09987, 0.2898, -0.03624, 0.6527, -0.04451, 0.6522, -0.00797, 0.4487, -0.001823, 0.4507, -0.04451, 0.6522, -0.05226, 0.6515, -0.01343, 0.4462, -0.00797, 0.4487, -0.0423, 0.7664, -0.05091, 0.7681, -0.05226, 0.6515, -0.04451, 0.6522, -0.03324, 0.7654, -0.0423, 0.7664, -0.04451, 0.6522, -0.03624, 0.6527, 0.09415, 0.58, 0.08024, 0.5797, 0.1103, 0.4511, 0.121, 0.45, 0.144, 1.189, 0.1572, 1.183, 0.1849, 1.31, 0.1732, 1.314, -0.001823, 0.4507, -0.00797, 0.4487, 0.07419, 0.2909, 0.07649, 0.2914, -0.00797, 0.4487, -0.01343, 0.4462, 0.07249, 0.2898, 0.07419, 0.2909, -0.1504, 1.094, -0.1576, 1.09, -0.09958, 0.9352, -0.09582, 0.9392, 0.0974, 0.9635, 0.1059, 0.9652, 0.131, 1.117, 0.1258, 1.116, 0.342, 0.5675, 0.3504, 0.5657, 0.3896, 0.7687, 0.3837, 0.7719, 0.3504, 0.5657, 0.358, 0.5663, 0.3952, 0.7674, 0.3896, 0.7687, 0.1204, 0.8015, 0.131, 0.8039, 0.1059, 0.9652, 0.0974, 0.9635, -0.1537, 1.272, -0.165, 1.268, -0.1576, 1.09, -0.1504, 1.094, -0.09815, 0.3252, -0.09815, 0.3309, -0.1006, 0.3304, -0.09964, 0.3254, 0.8564, 0.4813, 0.857, 0.4762, 0.859, 0.4767, 0.8597, 0.481, 0.8531, 0.4817, 0.8547, 0.4771, 0.857, 0.4762, 0.8564, 0.4813, 0.8572, 0.485, 0.8531, 0.4817, 0.8564, 0.4813, 0.8597, 0.485, 0.004879, 0.4506, -0.001823, 0.4507, 0.07649, 0.2914, 0.08024, 0.2899, 0.3792, 0.7778, 0.3837, 0.7719, 0.4714, 0.9269, 0.4703, 0.931, 0.3837, 0.7719, 0.3896, 0.7687, 0.4733, 0.9253, 0.4714, 0.9269, 0.3896, 0.7687, 0.3952, 0.7674, 0.4754, 0.9253, 0.4733, 0.9253, 0.6054, 1.075, 0.5776, 1.084, 0.5812, 0.9864, 0.6054, 0.967, 0.5776, 1.084, 0.5437, 1.093, 0.5437, 0.9852, 0.5812, 0.9864, -0.08757, 0.8705, -0.08757, 0.902, -0.1005, 0.9028, -0.1015, 0.8787, 1.074, 0.7694, 1.074, 0.7954, 1.07, 0.7984, 1.065, 0.7807, 0.6534, 0.967, 0.6534, 0.9933, 0.6405, 0.9929, 0.6368, 0.9758, 0.9194, 0.8272, 0.9503, 0.8423, 0.9864, 1.1, 0.9573, 1.093, 0.5041, 0.8682, 0.5041, 0.8994, 0.4875, 0.8835, 0.4922, 0.8636, -0.5175, 1.263, -0.4833, 1.25, -0.4418, 1.503, -0.4767, 1.508, 1.408, 0.8153, 1.431, 0.8147, 1.394, 1.057, 1.383, 1.061, 1.465, -0.5051, 1.491, -0.508, 1.499, -0.2622, 1.484, -0.2652, 1.561, 1.476, 1.541, 1.479, 1.504, 1.24, 1.515, 1.241, 1.541, 1.479, 1.521, 1.478, 1.493, 1.238, 1.504, 1.24, 0.4872, 0.8657, 0.4872, 0.8991, 0.4779, 0.8901, 0.4754, 0.8696, 0.9999, 0.6017, 0.9999, 0.6297, 0.9864, 0.6226, 0.9866, 0.5992, 0.9989, 0.6892, 0.9989, 0.7174, 0.9877, 0.7122, 0.9864, 0.6923, 0.6534, 0.9933, 0.6534, 1.019, 0.6368, 1.014, 0.641, 0.9964, 1.484, -0.2652, 1.499, -0.2622, 1.456, -0.1141, 1.446, -0.1127, 1.515, 1.241, 1.504, 1.24, 1.525, 1.074, 1.533, 1.075, 1.504, 1.24, 1.493, 1.238, 1.517, 1.072, 1.525, 1.074, 1.369, 1.062, 1.383, 1.061, 1.421, 1.221, 1.411, 1.217, 1.396, -0.508, 1.416, -0.5061, 1.379, -0.2851, 1.369, -0.2837, 1.416, -0.5061, 1.437, -0.5052, 1.391, -0.2858, 1.379, -0.2851, 1.442, -0.5041, 1.465, -0.5051, 1.484, -0.2652, 1.473, -0.2664, 1.382, 0.8106, 1.408, 0.8153, 1.383, 1.061, 1.369, 1.062, 1.392, -0.1107, 1.4, -0.1115, 1.434, 0.1001, 1.432, 0.1005, 1.421, 1.221, 1.431, 1.22, 1.376, 1.442, 1.373, 1.442, 1.446, -0.1127, 1.456, -0.1141, 1.499, 0.1023, 1.496, 0.1031, 1.533, 1.075, 1.525, 1.074, 1.559, 0.8556, 1.561, 0.8556, 1.383, 1.061, 1.394, 1.057, 1.431, 1.22, 1.421, 1.221, 1.369, -0.2837, 1.379, -0.2851, 1.4, -0.1115, 1.392, -0.1107, 1.379, -0.2851, 1.391, -0.2858, 1.408, -0.113, 1.4, -0.1115, 1.473, -0.2664, 1.484, -0.2652, 1.446, -0.1127, 1.437, -0.1112, 0.09152, 0.8243, 0.09404, 0.826, 0.09339, 0.8289, 0.09121, 0.8266, 0.09404, 0.826, 0.0974, 0.8266, 0.09609, 0.8286, 0.09339, 0.8289, 0.09468, 0.8231, 0.0974, 0.8244, 0.0974, 0.8266, 0.09404, 0.826, 1.556, 0.8549, 1.556, 0.8528, 1.559, 0.8532, 1.559, 0.8556, 1.4, -0.1115, 1.408, -0.113, 1.437, 0.09985, 1.434, 0.1001, 1.437, -0.1112, 1.446, -0.1127, 1.496, 0.1031, 1.493, 0.1033, 1.411, 1.217, 1.421, 1.221, 1.373, 1.442, 1.37, 1.441, 1.525, 1.074, 1.517, 1.072, 1.556, 0.8549, 1.559, 0.8556, -0.3647, 0.2856, -0.2622, 1.002, -0.2665, 1.001, -0.3744, 0.3708, -0.3724, 0.3494, -0.3822, 0.3258, -0.3899, 0.2807, -0.3006, 1.017, -0.2997, 1.002, -0.2892, 1.006, -0.2891, 1.017, 0.8608, 0.5387, 0.8608, 0.5659, 0.8559, 0.5646, 0.8533, 0.5469, -0.2778, 1.002, -0.2778, 1.016, -0.2891, 1.013, -0.2891, 1.003, 0.2865, 0.8952, 0.5277, 0.9458, 0.5191, 0.9628, 0.3106, 0.9237, 0.253, 0.9553, 0.5512, 0.9829, 0.5597, 0.9749, 0.1329, 0.9402, 1.075, 0.9393, 1.075, 0.9546, 1.065, 0.9509, 1.069, 0.9411, 1.044, 0.6286, 1.048, 0.6147, 1.043, 0.6011, 1.033, 0.2994, 1.057, 0.3051, 1.076, 0.7378, 1.047, 0.7322, 0.8911, -0.2451, 0.9309, 0.08636, 0.93, 0.1143, 0.9375, 0.1416, 0.9507, 0.2521, 0.9251, 0.2482, 0.8759, -0.1323, 0.8779, -0.1604, 0.8688, -0.1875, 0.8618, -0.2427, 0.314, 0.7864, 0.2958, 0.7899, 0.302, 0.5866, 0.3133, 0.5825, 1.358, -0.5052, 1.369, -0.5023, 1.309, -0.316, 1.301, -0.317, -0.06917, 0.6864, -0.05226, 0.6836, -0.06385, 0.8844, -0.07433, 0.8863, 1.285, 0.08246, 1.274, 0.08641, 1.214, -0.1056, 1.222, -0.1073, 1.074, 0.7984, 1.074, 0.8265, 1.067, 0.8182, 1.065, 0.801, 0.8605, 0.6638, 0.8605, 0.686, 0.8533, 0.6804, 0.8555, 0.6649, -0.267, 1.002, -0.267, 1.016, -0.2773, 1.014, -0.2778, 1.004, 1.074, 0.8719, 1.074, 0.8956, 1.065, 0.8918, 1.068, 0.8771, 1.222, -0.1073, 1.214, -0.1056, 1.205, -0.2607, 1.212, -0.2601, 1.214, -0.1056, 1.206, -0.1058, 1.197, -0.2629, 1.205, -0.2607, 0.3235, 0.5865, 0.3133, 0.5825, 0.3156, 0.4218, 0.324, 0.4263, -0.08505, 0.8838, -0.07433, 0.8863, -0.07206, 1.037, -0.08121, 1.036, 1.347, -0.508, 1.358, -0.5052, 1.301, -0.317, 1.293, -0.3175, -0.08757, 0.6827, -0.06917, 0.6864, -0.07433, 0.8863, -0.08505, 0.8838, 0.3315, 0.7896, 0.314, 0.7864, 0.3133, 0.5825, 0.3235, 0.5865, 1.274, 0.08641, 1.263, 0.08818, 1.206, -0.1058, 1.214, -0.1056, 1.205, -0.2607, 1.197, -0.2629, 1.272, -0.5031, 1.276, -0.5015, 0.324, 0.4263, 0.3156, 0.4218, 0.3265, 0.1892, 0.3315, 0.1933, -0.08121, 1.036, -0.07206, 1.037, -0.05697, 1.258, -0.06264, 1.256, 1.285, -0.1619, 1.292, -0.1635, 1.364, 0.07511, 1.36, 0.0763, -0.07433, 0.8863, -0.06385, 0.8844, -0.06355, 1.037, -0.07206, 1.037, 1.301, -0.317, 1.309, -0.316, 1.3, -0.1646, 1.292, -0.1635, 0.3133, 0.5825, 0.302, 0.5866, 0.306, 0.4264, 0.3156, 0.4218, 1.293, -0.3175, 1.301, -0.317, 1.292, -0.1635, 1.285, -0.1619, 0.8607, 0.7167, 0.8533, 0.7176, 0.8542, 0.714, 0.8607, 0.7112, 1.276, -0.5015, 1.278, -0.5066, 1.285, -0.505, 1.281, -0.5014, 1.272, -0.5031, 1.272, -0.508, 1.278, -0.5066, 1.276, -0.5015, 0.8607, 0.7216, 0.8542, 0.721, 0.8533, 0.7176, 0.8607, 0.7167, 1.212, -0.2601, 1.205, -0.2607, 1.276, -0.5015, 1.281, -0.5014, -0.07206, 1.037, -0.06355, 1.037, -0.05226, 1.257, -0.05697, 1.258, 1.292, -0.1635, 1.3, -0.1646, 1.369, 0.07468, 1.364, 0.07511, 0.3156, 0.4218, 0.306, 0.4264, 0.321, 0.1933, 0.3265, 0.1892, 0.8615, 0.6142, 0.8615, 0.637, 0.8536, 0.6289, 0.8533, 0.616, 0.0974, 0.8015, 0.0974, 0.8232, 0.09401, 0.8199, 0.09126, 0.8081, 0.8615, 0.4866, 0.8615, 0.5122, 0.8533, 0.5104, 0.8548, 0.4936, 0.2249, 0.2776, 0.2249, 0.3683, 0.2117, 0.3814, 0.2021, 0.3006, 0.8595, 0.686, 0.8595, 0.7112, 0.8533, 0.7047, 0.8559, 0.6879, 1.48, 0.3111, 1.453, 0.3083, 1.463, 0.121, 1.493, 0.1171, 1.0, 0.1374, 1.027, 0.1348, 1.032, 0.272, 1.027, 0.2861, 1.033, 0.2994, 1.043, 0.6011, 1.011, 0.5942, 1.463, 0.121, 1.453, 0.3083, 1.431, 0.3068, 1.44, 0.1125, 0.2958, 1.35, 0.278, 1.355, 0.2741, 1.247, 0.284, 1.245, 0.8261, 0.9404, 0.8342, 0.9467, 0.7945, 1.037, 0.7892, 1.034, 0.8154, 0.9376, 0.8261, 0.9404, 0.7892, 1.034, 0.7826, 1.034, 0.5251, 1.284, 0.507, 1.288, 0.5218, 1.184, 0.5309, 1.179, 1.076, 0.9698, 1.076, 0.9842, 1.065, 0.9819, 1.066, 0.972, 1.075, 0.9546, 1.075, 0.9698, 1.065, 0.9692, 1.065, 0.9584, -0.3257, 1.002, -0.3257, 1.017, -0.3384, 1.013, -0.3376, 1.003, -0.3134, 1.002, -0.3134, 1.017, -0.323, 1.016, -0.3257, 1.007, 0.7826, 1.034, 0.7892, 1.034, 0.7899, 1.245, 0.7858, 1.247, 0.5309, 1.179, 0.5218, 1.184, 0.5088, 0.9725, 0.513, 0.967, 0.293, 1.247, 0.284, 1.245, 0.2913, 1.024, 0.2959, 1.027, 0.1906, 1.238, 0.1849, 1.239, 0.185, 1.029, 0.1887, 1.029, 0.2339, 1.322, 0.2236, 1.326, 0.1906, 1.238, 0.1972, 1.237, 0.5437, 1.288, 0.5251, 1.284, 0.5309, 1.179, 0.5408, 1.182, 0.2236, 1.326, 0.2144, 1.331, 0.1849, 1.239, 0.1906, 1.238, 0.3143, 1.351, 0.2958, 1.35, 0.284, 1.245, 0.293, 1.247, 0.09008, 0.8938, 0.08547, 0.8939, 0.08814, 0.8045, 0.08923, 0.8041, 0.08547, 0.8939, 0.08024, 0.8894, 0.08713, 0.8035, 0.08814, 0.8045, 0.1931, 1.029, 0.1887, 1.029, 0.2326, 0.9599, 0.2339, 0.9595, 0.2913, 1.024, 0.2849, 1.025, 0.3129, 0.9598, 0.3143, 0.9595, 0.8466, 0.2225, 0.8531, 0.2246, 0.8372, 0.3987, 0.8328, 0.398, 0.284, 1.245, 0.2741, 1.247, 0.2849, 1.025, 0.2913, 1.024, 0.1972, 1.237, 0.1906, 1.238, 0.1887, 1.029, 0.1931, 1.029, 0.5408, 1.182, 0.5309, 1.179, 0.513, 0.967, 0.5196, 0.9694, 0.08923, 0.8041, 0.08839, 0.8026, 0.0899, 0.8015, 0.09008, 0.8032, 0.8324, 1.323, 0.8323, 1.322, 0.8335, 1.322, 0.8342, 1.324, 0.831, 1.323, 0.8312, 1.322, 0.8323, 1.322, 0.8324, 1.323, 0.08814, 0.8045, 0.08713, 0.8035, 0.08839, 0.8026, 0.08923, 0.8041, 0.8372, 0.3987, 0.8419, 0.4002, 0.8531, 0.4866, 0.8517, 0.4857, 0.7831, 1.253, 0.7858, 1.247, 0.8312, 1.322, 0.831, 1.323, 0.7858, 1.247, 0.7899, 1.245, 0.8323, 1.322, 0.8312, 1.322, 0.8328, 0.398, 0.8372, 0.3987, 0.8517, 0.4857, 0.8504, 0.485, 1.036, 0.07444, 1.033, 0.05451, 1.072, -0.5079, 1.076, -0.508, 1.05, 0.1343, 1.027, 0.1348, 1.03, 0.09468, 0.6841, 0.9648, 0.6841, 0.9857, 0.6701, 0.9777, 0.6724, 0.964, 1.065, 0.9178, 1.072, 0.8972, 1.07, 0.8956, 1.074, 0.9178, 1.027, 0.1348, 1.0, 0.1374, 1.005, 0.1034, 1.03, 0.09468, 1.48, 0.3111, 1.493, 0.9743, 1.488, 0.9737, 1.453, 0.3083, 0.5087, 0.2121, 0.5087, 0.3806, 0.5012, 0.3869, 0.4972, 0.2385, -0.4124, 0.2773, -0.3899, 0.2807, -0.3822, 0.3258, -0.4021, 0.3163, 0.13, 0.9168, 0.5644, 0.9605, 0.5596, 0.9453, 0.1554, 0.8862, 1.074, 0.9178, 1.074, 0.9393, 1.068, 0.933, 1.065, 0.9205, 0.6837, 0.888, 0.6837, 0.9083, 0.6704, 0.9081, 0.6704, 0.8915, -0.4165, -0.5075, -0.4124, -0.508, -0.5503, 0.1971, -0.5725, 0.1999, 1.453, 0.3083, 1.488, 0.9737, 1.484, 0.9733, 1.431, 0.3068, -0.5979, 0.2036, -0.4208, -0.5069, -0.4165, -0.5075, -0.5725, 0.1999, 0.08286, 0.9392, 0.09522, 0.9455, 0.07045, 1.042, 0.06209, 1.04, 0.4875, 0.7583, 0.507, 0.7545, 0.507, 0.8621, 0.4928, 0.8636, 0.6829, 0.7065, 0.6635, 0.7017, 0.6534, 0.5934, 0.667, 0.5976, 0.7225, 1.35, 0.7075, 1.356, 0.6842, 1.252, 0.695, 1.25, 1.076, 0.8517, 1.076, 0.8719, 1.065, 0.8669, 1.068, 0.8563, 0.8615, 0.5659, 0.8617, 0.589, 0.8533, 0.5837, 0.8617, 0.5675, 0.6368, 0.9952, 0.6368, 1.02, 0.6225, 1.019, 0.6214, 1.001, 1.075, 0.8265, 1.075, 0.8517, 1.066, 0.8507, 1.065, 0.8344, 0.706, 1.249, 0.695, 1.25, 0.715, 1.1, 0.7244, 1.099, 0.2431, 1.05, 0.2566, 1.054, 0.2741, 1.219, 0.2633, 1.213, 0.03575, 1.048, 0.0493, 1.04, 0.08372, 1.187, 0.07034, 1.191, 0.0493, 1.04, 0.06209, 1.04, 0.09522, 1.188, 0.08372, 1.187, 0.0652, 0.9355, 0.08286, 0.9392, 0.06209, 1.04, 0.0493, 1.04, 0.8342, 0.9422, 0.8548, 0.9376, 0.8548, 1.033, 0.84, 1.04, 0.2514, 0.9595, 0.2741, 0.9674, 0.2566, 1.054, 0.2431, 1.05, 0.7375, 1.345, 0.7225, 1.35, 0.695, 1.25, 0.706, 1.249, 0.6829, 0.4289, 0.6739, 0.4315, 0.6684, 0.2475, 0.6689, 0.2477, 0.7244, 1.099, 0.715, 1.1, 0.7114, 0.9376, 0.712, 0.9378, 0.2633, 1.213, 0.2741, 1.219, 0.2615, 1.378, 0.2611, 1.378, 0.07034, 1.191, 0.08372, 1.187, 0.09017, 1.355, 0.08921, 1.355, 0.6772, 0.5963, 0.667, 0.5976, 0.6739, 0.4315, 0.6829, 0.4289, 0.667, 0.5976, 0.6534, 0.5934, 0.6637, 0.4284, 0.6739, 0.4315, 0.7194, 1.245, 0.706, 1.249, 0.7244, 1.099, 0.7375, 1.092, 0.2339, 1.048, 0.2431, 1.05, 0.2633, 1.213, 0.2557, 1.211, -0.09965, 0.3386, -0.09912, 0.3375, -0.0986, 0.3375, -0.09885, 0.3384, -0.09913, 0.3395, -0.09965, 0.3386, -0.09885, 0.3384, -0.0986, 0.3392, -0.09985, 0.3396, -0.1003, 0.3388, -0.09965, 0.3386, -0.09913, 0.3395, -0.1003, 0.3388, -0.09985, 0.3378, -0.09912, 0.3375, -0.09965, 0.3386, 0.6739, 0.4315, 0.6637, 0.4284, 0.6675, 0.2471, 0.6684, 0.2475, 0.7375, 1.092, 0.7244, 1.099, 0.712, 0.9378, 0.7124, 0.9381, 0.2557, 1.211, 0.2633, 1.213, 0.2611, 1.378, 0.2607, 1.378, 0.08372, 1.187, 0.09522, 1.188, 0.09084, 1.354, 0.09017, 1.355, -0.00711, -0.3497, 0.02413, -0.351, 0.0232, -0.3251, 0.01918, -0.2989, 0.02413, -0.2723, 0.02413, -0.2301, -0.00711, -0.2405, -0.5564, 0.3535, -0.5625, 0.3402, -0.5725, 0.1999, -0.5503, 0.1971, -0.5347, 0.3932, -0.5357, 0.4075, -0.5325, 0.4213, -0.5114, 0.6971, -0.5364, 0.7048, -0.5605, 0.3682, 0.2808, 0.9455, 0.5276, 0.9767, 0.5512, 0.9829, 0.253, 0.9553, 0.3106, 0.9237, 0.5191, 0.9628, 0.5276, 0.9767, 0.2808, 0.9455, 0.6378, 1.001, 0.6364, 1.011, 0.5483, 0.9695, 0.5479, 0.9542, 0.4659, 1.013, 0.4426, 1.056, 0.4393, 1.052, 0.4606, 1.008, 0.2556, -0.351, 0.2749, -0.3483, 0.2784, -0.1941, 0.2618, -0.194, 0.3242, -0.351, 0.3469, -0.3496, 0.3469, -0.1991, 0.3289, -0.2005, 0.3814, 0.2322, 0.3469, 0.2412, 0.3574, 0.09384, 0.3846, 0.08641, 0.2892, -0.3307, 0.3058, -0.3347, 0.3138, -0.188, 0.3003, -0.1842, 0.2749, -0.3483, 0.2892, -0.3361, 0.2892, -0.1819, 0.2784, -0.1941, 0.2308, -0.3231, 0.2556, -0.351, 0.2618, -0.194, 0.2423, -0.173, 0.5724, 0.9642, 0.5685, 0.9778, 0.5759, 0.9807, 0.5792, 0.9678, 0.5685, 0.9778, 0.5598, 0.9852, 0.5675, 0.9875, 0.5759, 0.9807, 0.5619, 0.9424, 0.5683, 0.9502, 0.5757, 0.9552, 0.5693, 0.9471, 0.5683, 0.9502, 0.5724, 0.9642, 0.5792, 0.9678, 0.5757, 0.9552, 0.5382, 0.95, 0.5619, 0.9424, 0.5693, 0.9471, 0.5479, 0.9542, 0.5382, 0.95, 0.5479, 0.9542, 0.5443, 0.9577, 0.5342, 0.9526, 0.5598, 0.9852, 0.5413, 0.9789, 0.5479, 0.9819, 0.5675, 0.9875, 0.5276, 0.9767, 0.5191, 0.9628, 0.5224, 0.9627, 0.5243, 0.9735, 0.5413, 0.9789, 0.5276, 0.9767, 0.5243, 0.9735, 0.5339, 0.9765, 0.5512, 0.9829, 0.5276, 0.9767, 0.5413, 0.9789, 0.5598, 0.9852, 0.5277, 0.9458, 0.5382, 0.95, 0.5342, 0.9526, 0.5239, 0.951, 0.5277, 0.9458, 0.5535, 0.9377, 0.5619, 0.9424, 0.5382, 0.95, 0.5596, 0.9453, 0.5644, 0.9605, 0.5724, 0.9642, 0.5683, 0.9502, 0.5535, 0.9377, 0.5596, 0.9453, 0.5683, 0.9502, 0.5619, 0.9424, 0.5597, 0.9749, 0.5512, 0.9829, 0.5598, 0.9852, 0.5685, 0.9778, 0.5644, 0.9605, 0.5597, 0.9749, 0.5685, 0.9778, 0.5724, 0.9642, 0.2437, -0.1542, 0.2626, -0.1744, 0.2634, -0.1547, 0.2452, -0.1354, 1.182, -0.4987, 1.197, -0.4909, 1.086, -0.1844, 1.081, -0.1879, 0.5191, 0.9628, 0.5277, 0.9458, 0.5239, 0.951, 0.5224, 0.9627, 0.5483, 0.9695, 0.5479, 0.9819, 0.5448, 0.9779, 0.549, 0.9687, 0.5479, 0.9542, 0.5483, 0.9695, 0.549, 0.9687, 0.5443, 0.9577, 0.5479, 0.9819, 0.5413, 0.9789, 0.5339, 0.9765, 0.5448, 0.9779, 0.4349, 1.062, 0.4358, 1.051, 0.4571, 1.162, 0.457, 1.164, 0.441, 1.075, 0.4369, 1.074, 0.4573, 1.167, 0.4577, 1.167, 0.4438, 1.067, 0.441, 1.075, 0.4577, 1.167, 0.458, 1.165, 0.434, 1.072, 0.4349, 1.062, 0.457, 1.164, 0.457, 1.166, 0.4575, 1.165, 0.4574, 1.162, 0.4578, 1.163, 0.458, 1.165, 0.4573, 1.167, 0.4575, 1.165, 0.458, 1.165, 0.4577, 1.167, 0.457, 1.166, 0.457, 1.164, 0.4575, 1.165, 0.4573, 1.167, 0.457, 1.164, 0.4571, 1.162, 0.4574, 1.162, 0.4575, 1.165, 0.4358, 1.051, 0.4393, 1.052, 0.4574, 1.162, 0.4571, 1.162, 0.4369, 1.074, 0.434, 1.072, 0.457, 1.166, 0.4573, 1.167, 0.4393, 1.052, 0.4426, 1.056, 0.4578, 1.163, 0.4574, 1.162, 0.4426, 1.056, 0.4438, 1.067, 0.458, 1.165, 0.4578, 1.163, 0.1329, 0.9402, 0.5597, 0.9749, 0.5644, 0.9605, 0.13, 0.9168, 0.4617, 1.025, 0.434, 1.072, 0.4369, 1.074, 0.4583, 1.032, 0.4646, 1.033, 0.441, 1.075, 0.4438, 1.067, 0.4681, 1.024, 0.4583, 1.032, 0.4369, 1.074, 0.441, 1.075, 0.4646, 1.033, 0.4576, 1.007, 0.4358, 1.051, 0.4349, 1.062, 0.46, 1.016, 0.4606, 1.008, 0.4393, 1.052, 0.4358, 1.051, 0.4576, 1.007, 0.4349, 1.062, 0.434, 1.072, 0.4617, 1.025, 0.46, 1.016, 0.4438, 1.067, 0.4426, 1.056, 0.4659, 1.013, 0.4681, 1.024, 0.4582, 1.024, 0.4545, 1.023, 0.3826, 1.114, 0.3846, 1.115, 0.454, 1.006, 0.4627, 1.005, 0.4606, 1.008, 0.4576, 1.007, 0.454, 1.006, 0.4576, 1.007, 0.3842, 1.104, 0.3821, 1.103, 0.467, 1.03, 0.4605, 1.029, 0.4583, 1.032, 0.4646, 1.033, 0.4706, 1.021, 0.467, 1.03, 0.4646, 1.033, 0.4681, 1.024, 0.4605, 1.029, 0.4582, 1.024, 0.4617, 1.025, 0.4583, 1.032, 0.4627, 1.005, 0.4683, 1.01, 0.4659, 1.013, 0.4606, 1.008, 0.4683, 1.01, 0.4706, 1.021, 0.4681, 1.024, 0.4659, 1.013, 0.4708, 1.007, 0.4732, 1.018, 0.4706, 1.021, 0.4683, 1.01, 0.465, 1.002, 0.4708, 1.007, 0.4683, 1.01, 0.4627, 1.005, 0.4628, 1.025, 0.4545, 1.023, 0.4582, 1.024, 0.4605, 1.029, 0.4732, 1.018, 0.4695, 1.027, 0.467, 1.03, 0.4706, 1.021, 0.4695, 1.027, 0.4628, 1.025, 0.4605, 1.029, 0.467, 1.03, 0.4617, 1.025, 0.4582, 1.024, 0.3846, 1.115, 0.3866, 1.116, 0.4502, 1.005, 0.465, 1.002, 0.4627, 1.005, 0.454, 1.006, 0.4545, 1.023, 0.4527, 1.014, 0.3815, 1.109, 0.3826, 1.114, 0.3826, 1.114, 0.3815, 1.109, 0.3283, 1.199, 0.3284, 1.2, 0.3866, 1.116, 0.3846, 1.115, 0.3287, 1.2, 0.3291, 1.2, 0.3842, 1.104, 0.3856, 1.11, 0.329, 1.199, 0.3288, 1.198, 0.38, 1.103, 0.3821, 1.103, 0.3285, 1.198, 0.3281, 1.198, 0.4527, 1.014, 0.4502, 1.005, 0.38, 1.103, 0.3815, 1.109, 0.4502, 1.005, 0.454, 1.006, 0.3821, 1.103, 0.38, 1.103, 0.4576, 1.007, 0.46, 1.016, 0.3856, 1.11, 0.3842, 1.104, 0.46, 1.016, 0.4617, 1.025, 0.3866, 1.116, 0.3856, 1.11, 0.3287, 1.2, 0.3286, 1.199, 0.329, 1.199, 0.3291, 1.2, 0.3286, 1.199, 0.3285, 1.198, 0.3288, 1.198, 0.329, 1.199, 0.3283, 1.199, 0.3281, 1.198, 0.3285, 1.198, 0.3286, 1.199, 0.3284, 1.2, 0.3283, 1.199, 0.3286, 1.199, 0.3287, 1.2, 0.3815, 1.109, 0.38, 1.103, 0.3281, 1.198, 0.3283, 1.199, 0.3846, 1.115, 0.3826, 1.114, 0.3284, 1.2, 0.3287, 1.2, 0.3856, 1.11, 0.3866, 1.116, 0.3291, 1.2, 0.329, 1.199, 0.3821, 1.103, 0.3842, 1.104, 0.3288, 1.198, 0.3285, 1.198, 0.3058, -0.3347, 0.3242, -0.351, 0.3289, -0.2005, 0.3138, -0.188, 0.3148, -0.1696, 0.3295, -0.1817, 0.3301, -0.1629, 0.3158, -0.1513, 0.2997, 0.3748, 0.299, 0.3579, 0.3042, 0.3542, 0.3042, 0.3693, 0.3295, -0.1817, 0.3469, -0.1802, 0.3469, -0.1614, 0.3301, -0.1629, 0.3017, -0.1659, 0.3148, -0.1696, 0.3158, -0.1513, 0.3031, -0.1476, 0.2986, 0.2554, 0.2986, 0.2776, 0.2893, 0.2755, 0.2892, 0.2572, 0.3986, 0.0942, 0.385, 0.06818, 0.3854, 0.04996, 0.3986, 0.07488, 0.3986, 0.1135, 0.3846, 0.08641, 0.385, 0.06818, 0.3986, 0.0942, 0.4786, 0.3786, 0.4751, 0.3595, 0.4797, 0.3562, 0.4797, 0.3684, 0.3003, -0.1842, 0.3138, -0.188, 0.3148, -0.1696, 0.3017, -0.1659, 0.3846, 0.08641, 0.3574, 0.09384, 0.3587, 0.07541, 0.385, 0.06818, 0.3289, -0.2005, 0.3469, -0.1991, 0.3469, -0.1802, 0.3295, -0.1817, 0.301, 0.2554, 0.301, 0.2747, 0.2986, 0.2673, 0.3009, 0.2557, 0.3138, -0.188, 0.3289, -0.2005, 0.3295, -0.1817, 0.3148, -0.1696, 0.2423, -0.173, 0.2618, -0.194, 0.2626, -0.1744, 0.2437, -0.1542, 0.5177, 0.05109, 0.5044, 0.05129, 0.5037, -0.1579, 0.5117, -0.1587, 0.2219, -0.3464, 0.2308, -0.3418, 0.1775, -0.1612, 0.1719, -0.1618, 0.2131, -0.351, 0.2219, -0.3464, 0.1719, -0.1618, 0.1663, -0.1623, 0.4257, -0.351, 0.4379, -0.347, 0.4175, -0.1381, 0.4103, -0.1418, 0.4842, 0.3365, 0.4842, 0.3562, 0.4751, 0.3489, 0.4791, 0.3383, 0.4854, 0.1841, 0.4854, 0.2034, 0.4824, 0.204, 0.4784, 0.1927, 0.4862, 0.1648, 0.4862, 0.1837, 0.4784, 0.1841, 0.4811, 0.1687, 0.3141, 0.3404, 0.3141, 0.3627, 0.3052, 0.367, 0.3055, 0.3505, 0.4558, 0.03189, 0.4518, 0.03538, 0.4738, -0.1276, 0.4765, -0.1292, 0.4175, -0.1381, 0.4265, -0.1388, 0.409, 0.04243, 0.4033, 0.04506, 0.5117, -0.1587, 0.5037, -0.1579, 0.5128, -0.3491, 0.5177, -0.3481, 0.1719, -0.1618, 0.1775, -0.1612, 0.1888, 0.04118, 0.1851, 0.04214, 0.4379, -0.347, 0.4518, -0.3471, 0.4265, -0.1388, 0.4175, -0.1381, 0.4862, 0.1463, 0.4793, 0.1538, 0.4518, 0.03538, 0.4558, 0.03189, 0.4905, 0.05142, 0.4862, 0.04932, 0.4918, -0.1619, 0.495, -0.158, 0.5044, 0.05129, 0.4905, 0.05142, 0.495, -0.158, 0.5037, -0.1579, 0.4765, -0.1292, 0.4738, -0.1276, 0.4851, -0.35, 0.4862, -0.3507, 0.4033, 0.04506, 0.409, 0.04243, 0.4518, 0.2109, 0.4502, 0.2121, 0.4972, 0.4215, 0.492, 0.4199, 0.4957, 0.2121, 0.4972, 0.2127, 0.1851, 0.04214, 0.1888, 0.04118, 0.2308, 0.2769, 0.2293, 0.2772, 0.5136, 0.2154, 0.518, 0.2121, 0.518, 0.3998, 0.5151, 0.4008, 0.5037, -0.1579, 0.495, -0.158, 0.5075, -0.351, 0.5128, -0.3491, 0.4103, -0.1418, 0.4175, -0.1381, 0.4033, 0.04506, 0.3986, 0.04359, 0.1663, -0.1623, 0.1719, -0.1618, 0.1851, 0.04214, 0.1813, 0.04309, 0.5128, 0.4115, 0.5114, 0.4126, 0.51, 0.4112, 0.5116, 0.4106, 0.5114, 0.4126, 0.5097, 0.4127, 0.5087, 0.4118, 0.51, 0.4112, 0.5126, 0.4139, 0.5108, 0.4136, 0.5097, 0.4127, 0.5114, 0.4126, 0.5136, 0.4124, 0.5126, 0.4139, 0.5114, 0.4126, 0.5128, 0.4115, 0.5104, 0.2121, 0.5136, 0.2142, 0.5128, 0.4115, 0.5116, 0.4106, 0.492, 0.4199, 0.4863, 0.4195, 0.494, 0.2121, 0.4957, 0.2121, 0.4738, -0.1276, 0.4692, -0.13, 0.4836, -0.351, 0.4851, -0.35, 0.1813, 0.04309, 0.1851, 0.04214, 0.2293, 0.2772, 0.2278, 0.2776, 0.36, 0.05699, 0.3888, -0.3483, 0.3944, -0.351, 0.3854, 0.04996, 0.385, 0.06818, 0.3587, 0.07541])
me_cube_002.materials.append(mat_material_001)
me_cube_002.update()
me_branch_tree_3 = bpy.data.meshes.new('Branch tree 3')
me_branch_tree_3.from_pydata([(0.2989, 0.01057, -0.09122), (1.806, -0.9766, 0.4119), (-0.707, 0.1009, 0.4396), (0.298, -0.9931, 0.3072), (0.5941, -0.9931, 0.3249), (0.6207, 0.04035, -0.007342), (-4.172e-07, -5.96e-08, -3.278e-07), (0.004266, -0.9931, 0.295), (-0.5234, -0.5245, 0.3025), (1.761, -0.4683, 0.3843), (0.606, -0.5067, 0.05922), (-0.01462, -0.531, 0.06526), (1.183, -0.987, 0.2127), (1.182, -0.001143, 0.2028), (1.188, -0.4931, 0.1728), (1.483, -0.9882, 0.3206), (1.479, -0.01852, 0.416), (1.474, -0.4886, 0.303), (0.3045, -0.5108, 0.0587)], [], [(7, 3, 18, 11), (18, 10, 5, 0), (8, 11, 6, 2), (11, 18, 0, 6), (3, 4, 10, 18), (15, 1, 9, 17), (4, 12, 14, 10), (10, 14, 13, 5), (12, 15, 17, 14), (14, 17, 16, 13)])
_uv = me_branch_tree_3.uv_layers.new(name='UVMap')
_uv.uv.foreach_set('vector', [0.25, 0.0, 0.375, 0.0, 0.375, 0.5, 0.25, 0.5, 0.375, 0.5, 0.5, 0.5, 0.5, 1.0, 0.375, 1.0, 0.0, 0.5, 0.25, 0.5, 0.25, 1.0, 0.0, 1.0, 0.25, 0.5, 0.375, 0.5, 0.375, 1.0, 0.25, 1.0, 0.375, 0.0, 0.5, 0.0, 0.5, 0.5, 0.375, 0.5, 0.875, 0.0, 1.0, 0.0, 1.0, 0.5, 0.875, 0.5, 0.5, 0.0, 0.75, 0.0, 0.75, 0.5, 0.5, 0.5, 0.5, 0.5, 0.75, 0.5, 0.75, 1.0, 0.5, 1.0, 0.75, 0.0, 0.875, 0.0, 0.875, 0.5, 0.75, 0.5, 0.75, 0.5, 0.875, 0.5, 0.875, 1.0, 0.75, 1.0])
me_branch_tree_3.materials.append(mat_branch_tree_3)
me_branch_tree_3.update()

# ---- objects
ob_cube = bpy.data.objects.new('Cube', me_cube_002)
ob_branch_tree_3 = bpy.data.objects.new('Branch tree 3', me_branch_tree_3)

# ---- transforms, parenting, visibility, modifiers, constraints
ob_cube.location = (0.0, 0.0, 0.075)
_vg = ob_cube.vertex_groups.new(name='Group')
_m = ob_cube.modifiers.new('ParticleSystem', 'PARTICLE_SYSTEM')
_m = ob_cube.modifiers.new('Decimate', 'DECIMATE')
_m.ratio = 0.5
ob_branch_tree_3.location = (3.169, -4.177, 2.875)
ob_branch_tree_3.scale = (0.706, 0.6574, 0.6285)
_m = ob_branch_tree_3.modifiers.new('Mirror', 'MIRROR')
_m = ob_branch_tree_3.modifiers.new('Decimate', 'DECIMATE')
_m.ratio = 0.5

# ---- collection membership
col_collection_001.objects.link(ob_cube)
col_collection_001.objects.link(ob_branch_tree_3)

# ---- scene / render settings (as saved in the file)
scene.frame_start = 1; scene.frame_end = 250; scene.frame_set(1)
scene.render.engine = 'BLENDER_EEVEE_NEXT'
scene.cycles.sampling_pattern = 'TABULATED_SOBOL'
scene.cycles.use_light_tree = False
scene.view_settings.view_transform = 'Filmic'
bpy.context.view_layer.update()

# ---- added for rendering (the .blend has no active camera and no usable light): camera, sun
cam_auto = bpy.data.cameras.new('AutoCamera')
cam_auto.lens = 50.0
cam_auto.sensor_width = 36.0
cam_auto.clip_end = 1000.0
ob_auto_camera = bpy.data.objects.new('AutoCamera', cam_auto)
scene.collection.objects.link(ob_auto_camera)
ob_auto_camera.location = (11.0683, -13.1461, 10.5339)
ob_auto_camera.rotation_euler = (1.09748, -7.21219e-08, 0.694738)
scene.camera = ob_auto_camera
light_auto_sun = bpy.data.lights.new('AutoSun', 'SUN')
light_auto_sun.energy = 3.0
light_auto_sun.angle = 0.0523599
ob_auto_sun = bpy.data.objects.new('AutoSun', light_auto_sun)
scene.collection.objects.link(ob_auto_sun)
ob_auto_sun.rotation_euler = (0.872665, 0.174533, 0.523599)
bpy.context.view_layer.update()
